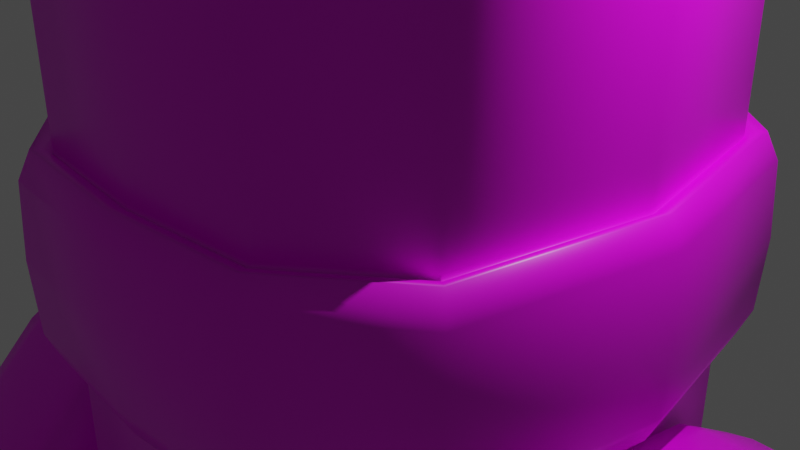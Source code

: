 # Source: Canon.blend  (saved by Blender 3.2.14; exported with 4.5.12 LTS)
import bpy
from mathutils import Matrix  # noqa: F401  (used for matrix-valued properties, if any)

bpy.ops.wm.read_factory_settings(use_empty=True)
scene = bpy.context.scene
scene.name = 'Scene'

# ---- collections
col_collection = bpy.data.collections.new('Collection'); scene.collection.children.link(col_collection)

# ---- images (referenced by path relative to the original .blend; pixels are not part of the script)
import os
ASSET_DIR = os.environ.get("B2B_ASSET_DIR", "")  # directory of the original .blend (textures are referenced by path, not embedded)
HERE = os.path.dirname(os.path.abspath(__file__))  # packed textures are extracted next to this script under _unpacked/

def load_image(name, relpath, width, height, colorspace="sRGB"):
    """Load a texture the original file referenced (path relative to the .blend, or extracted next to this script)."""
    p = next((c for c in (os.path.join(HERE, relpath), os.path.join(ASSET_DIR, relpath)) if relpath and os.path.exists(c)), "")
    if p:
        img = bpy.data.images.load(p, check_existing=True)
        img.name = name
    else:  # same state as the original file: an image datablock whose file is absent (Cycles renders it pink)
        img = bpy.data.images.new(name, width, height)
        img.source = "FILE"
        img.filepath = "//" + (relpath or name)
    img.colorspace_settings.name = colorspace
    return img
img_canon = load_image('Canon', 'Canon.png', 1024, 1024, 'sRGB')

# ---- materials (node trees are filled in below, after node groups)
mat_canon = bpy.data.materials.new('Canon')
mat_canon.alpha_threshold = 0.0
mat_canon.use_transparent_shadow = False
mat_canon.line_color = (0.0, 0.0, 0.0, 1.0)

# ---- material node trees
mat_canon.use_nodes = True; mat_canon.node_tree.nodes.clear()
_N = mat_canon.node_tree.nodes; _L = mat_canon.node_tree.links
n0 = _N.new('ShaderNodeOutputMaterial'); n0.name = 'Material Output'; n0.location = (300, 300)
n1 = _N.new('ShaderNodeBsdfPrincipled'); n1.name = 'Principled BSDF'; n1.location = (10, 300)
n1.distribution = 'GGX'
n1.subsurface_method = 'RANDOM_WALK_SKIN'
n1.inputs[2].default_value = 0.4
n1.inputs[3].default_value = 1.45
n1.inputs[27].default_value = (0.0, 0.0, 0.0, 1.0)
n1.inputs[28].default_value = 1.0
n2 = _N.new('ShaderNodeTexImage'); n2.name = 'Image Texture'; n2.location = (-282, 220)
n2.image = img_canon
_L.new(n1.outputs[0], n0.inputs[0])
_L.new(n2.outputs[0], n1.inputs[0])
n0.is_active_output = True

# ---- world
world_world = bpy.data.worlds.new('World'); scene.world = world_world
world_world.use_nodes = True; world_world.node_tree.nodes.clear()
_N = world_world.node_tree.nodes; _L = world_world.node_tree.links
n0 = _N.new('ShaderNodeOutputWorld'); n0.name = 'World Output'; n0.location = (300, 300)
n1 = _N.new('ShaderNodeBackground'); n1.name = 'Background'; n1.location = (10, 300)
n1.inputs[0].default_value = (0.05088, 0.05088, 0.05088, 1.0)
_L.new(n1.outputs[0], n0.inputs[0])
n0.is_active_output = True
world_world.color = (0.05088, 0.05088, 0.05088)
world_world.use_sun_shadow = False
world_world.sun_shadow_jitter_overblur = 0.0

# ---- cameras
cam_camera = bpy.data.cameras.new('Camera')
cam_camera.clip_end = 100.0
cam_camera.ortho_scale = 7.314

# ---- lights
light_light = bpy.data.lights.new('Light', 'POINT')
light_light.transmission_factor = 0.0
light_light.energy = 1000.0
light_light.shadow_soft_size = 0.1
light_light.shadow_maximum_resolution = 0.006
light_light.use_absolute_resolution = True

# ---- meshes
me_cube = bpy.data.meshes.new('Cube')
me_cube.from_pydata([(3.725e-09, -1.0, 0.7446), (-7.451e-09, 1.0, 0.7446), (-0.8528, 0.6667, 0.7446), (-0.8528, -0.6667, 0.7446), (-0.8528, 0.6667, 0.9688), (-0.7675, 0.5, -0.9474), (-0.8528, -0.6667, 0.9688), (-0.7675, -0.5, -0.9474), (-3.26e-09, 0.6667, -0.965), (0.0, -1.0, 0.9688), (-2.328e-09, -0.6667, -0.965), (-7.451e-09, 1.0, 0.9688), (-0.8528, 0.6667, -0.7252), (-0.8528, -0.6667, -0.7252), (-3.725e-09, 1.0, -0.7252), (3.725e-09, -1.0, -0.7252), (-0.8528, 0.6667, 0.3151), (-0.8528, 0.6667, -0.2918), (-0.8528, -0.6667, -0.2918), (-0.8528, -0.6667, 0.3151), (-7.451e-09, 1.0, 0.3151), (-7.451e-09, 1.0, -0.2918), (3.725e-09, -1.0, 0.3151), (3.725e-09, -1.0, -0.2918), (-0.8528, 0.6667, 0.2155), (-0.8528, 0.6667, -0.1922), (-0.8528, -0.6667, -0.1922), (-0.8528, -0.6667, 0.2155), (0.0, 1.0, 0.2155), (0.0, 1.0, -0.1922), (3.725e-09, -1.0, 0.2155), (3.725e-09, -1.0, -0.1922), (-0.8704, 0.6804, 0.2238), (-0.8704, 0.6804, -0.2004), (-0.8704, -0.6804, -0.2004), (-0.8704, -0.6804, 0.2238), (-1.397e-09, 1.021, 0.2238), (4.191e-09, 1.021, -0.2004), (9.313e-10, -1.021, 0.2238), (8.848e-09, -1.021, -0.2004), (-0.9409, 0.7351, 0.1723), (-0.9409, 0.7351, -0.149), (-0.9409, -0.7351, -0.149), (-0.9409, -0.7351, 0.1723), (7.451e-09, 1.103, 0.1723), (0.0, 1.103, -0.149), (3.725e-09, -1.103, 0.1723), (0.0, -1.103, -0.149), (3.725e-09, -0.9687, 1.0), (-0.8272, -0.6458, 1.0), (-0.8272, 0.6458, 1.0), (0.0, 0.9687, 1.0), (-3.492e-09, -0.6714, 0.7166), (-0.6207, -0.4476, 0.7166), (-0.6207, 0.4476, 0.7166), (-1.863e-09, 0.6714, 0.7166), (-1.397e-09, -0.3316, -0.4171), (-0.5444, -0.2598, -0.2754), (-0.5444, 0.2598, -0.2754), (-9.313e-10, 0.3316, -0.4171), (-0.7093, -0.5495, 1.0), (-0.7093, 0.5495, 1.0), (0.0, 0.8242, 1.0), (3.725e-09, -0.8242, 1.0), (0.8528, 0.6667, 0.7446), (0.8528, -0.6667, 0.7446), (0.8528, 0.6667, 0.9688), (0.7675, 0.5, -0.9474), (0.8528, -0.6667, 0.9688), (0.7675, -0.5, -0.9474), (0.8528, 0.6667, -0.7252), (0.8528, -0.6667, -0.7252), (0.8528, 0.6667, 0.3151), (0.8528, 0.6667, -0.2918), (0.8528, -0.6667, -0.2918), (0.8528, -0.6667, 0.3151), (0.8528, 0.6667, 0.2155), (0.8528, 0.6667, -0.1922), (0.8528, -0.6667, -0.1922), (0.8527, -0.6667, 0.2155), (0.8704, 0.6804, 0.2238), (0.8704, 0.6804, -0.2004), (0.8704, -0.6804, -0.2004), (0.8704, -0.6804, 0.2238), (0.9409, 0.7351, 0.1723), (0.9409, 0.7351, -0.149), (0.9409, -0.7351, -0.149), (0.9409, -0.7351, 0.1723), (0.8272, -0.6458, 1.0), (0.8272, 0.6458, 1.0), (0.6207, -0.4476, 0.7166), (0.6207, 0.4476, 0.7166), (0.5444, -0.2598, -0.2754), (0.5444, 0.2598, -0.2754), (0.7093, -0.5495, 1.0), (0.7093, 0.5495, 1.0), (-0.8235, -1.211e-08, -0.959), (-0.4793, 0.6381, -0.962), (-0.8528, 0.6667, -0.4953), (-0.8528, -0.6667, 0.8941), (2.794e-09, 1.0, 0.8941), (-0.8381, 0.6381, -0.8801), (-0.4903, -0.9583, 0.9688), (-0.4903, -0.9583, 0.7446), (-0.8528, -0.6667, 0.5182), (-0.9807, 0.0, 0.9688), (-0.9807, 0.0, 0.7446), (-0.4903, 0.9583, 0.7446), (3.725e-09, -1.0, 0.8941), (-0.8528, 0.6667, 0.8941), (-0.4793, -0.6381, -0.962), (-0.4903, 0.9583, 0.9688), (-3.725e-09, 0.9583, -0.8824), (-9.313e-10, 0.0, -0.9912), (3.725e-09, -0.9583, -0.8824), (9.313e-10, -0.9961, 0.9961), (-0.8381, -0.6381, -0.8801), (2.794e-09, 1.0, -0.4953), (3.725e-09, -1.0, -0.4953), (-0.4903, -0.9583, -0.7252), (-0.4903, 0.9583, -0.7252), (-0.9807, 0.0, -0.7252), (-0.8528, 0.6667, 0.5182), (-0.8528, 0.6667, -0.2046), (-0.8528, -0.6667, -0.4953), (-0.8528, -0.6667, -0.2046), (2.794e-09, 1.0, 0.5182), (-0.9056, 0.7077, -0.2064), (3.725e-09, -1.0, 0.5182), (-0.9056, -0.7077, -0.2064), (-0.4903, -0.9583, -0.2918), (-0.4903, -0.9583, 0.3151), (-0.4903, 0.9583, -0.2918), (-0.4903, 0.9583, 0.3151), (-0.9807, 0.0, -0.2918), (-0.9807, 0.0, 0.3151), (-0.855, -0.6684, 0.2166), (-0.855, 0.6684, 0.2166), (-0.9541, 0.7453, 0.01168), (-0.855, -0.6684, -0.1932), (-0.4903, -0.9583, -0.1922), (-0.4903, -0.9583, 0.2155), (-0.4903, 0.9583, -0.1922), (-0.4903, 0.9583, 0.2155), (-0.9807, 0.0, -0.1922), (-0.9807, 0.0, 0.2155), (0.0, 1.0, -0.2046), (9.313e-10, -1.0, -0.2046), (-0.8528, 0.6667, 0.228), (-0.8528, -0.6667, 0.228), (0.0, 1.0, 0.228), (9.313e-10, -1.0, 0.228), (-0.9056, 0.7077, 0.2297), (-0.4757, -0.9284, 1.0), (-0.5005, -0.978, -0.2004), (-0.5005, -0.978, 0.2238), (-0.5005, 0.978, -0.2004), (-0.5005, 0.978, 0.2238), (-1.001, 0.0, -0.2004), (-1.001, 0.0, 0.2238), (-9.313e-10, 1.003, 0.2166), (-4.657e-10, -1.003, 0.2166), (-0.855, 0.6684, -0.1932), (3.26e-09, 1.003, -0.1932), (-9.313e-10, -1.003, -0.1932), (-0.9541, -0.7453, 0.01168), (2.794e-09, 1.118, 0.01168), (3.725e-09, -1.118, 0.01168), (-0.541, -1.057, -0.149), (-0.541, -1.057, 0.1723), (-0.541, 1.057, -0.149), (-0.541, 1.057, 0.1723), (-1.082, 8.382e-09, -0.149), (-1.082, 5.588e-09, 0.1723), (3.725e-09, 1.062, -0.2064), (3.725e-09, -1.062, -0.2064), (-0.9056, -0.7077, 0.2297), (3.725e-09, 1.062, 0.2297), (3.725e-09, -1.062, 0.2297), (-0.9513, 0.0, 1.0), (-0.4757, 0.9284, 1.0), (-0.6554, -0.5018, 0.9646), (-0.8496, -0.6641, 0.9961), (-0.8496, 0.6641, 0.9961), (0.0, 0.9961, 0.9961), (-0.3569, -0.6434, 0.7166), (-0.7138, 3.725e-09, 0.7166), (-0.3569, 0.6434, 0.7166), (-0.6554, 0.5018, 0.9646), (0.0, 0.9037, 1.0), (0.0, -0.7527, 0.9646), (-0.34, -0.3196, -0.3928), (-0.5842, 9.313e-10, -0.3685), (-0.34, 0.3196, -0.3928), (0.0, -1.397e-09, -0.6296), (-0.5965, 0.3672, 0.1681), (0.0, 0.5481, 0.1498), (0.0, -0.5481, 0.1498), (-0.5965, -0.3672, 0.1681), (-0.7742, -0.6025, 1.0), (-0.7742, 0.6025, 1.0), (0.0, 0.7527, 0.9646), (9.313e-10, -0.9037, 1.0), (-0.4079, -0.7899, 1.0), (-0.8157, -9.313e-10, 1.0), (-0.4079, 0.7899, 1.0), (0.8235, 9.313e-10, -0.959), (0.4793, 0.6381, -0.962), (0.8528, 0.6667, -0.4953), (0.8528, -0.6667, 0.8941), (0.8381, 0.6381, -0.8801), (0.4903, -0.9583, 0.9688), (0.4903, -0.9583, 0.7446), (0.8528, -0.6667, 0.5182), (0.9807, 0.0, 0.9688), (0.9807, 0.0, 0.7446), (0.4903, 0.9583, 0.7446), (0.8528, 0.6667, 0.8941), (0.4793, -0.6381, -0.962), (0.4903, 0.9583, 0.9688), (0.8381, -0.6381, -0.8801), (0.4903, -0.9583, -0.7252), (0.4903, 0.9583, -0.7252), (0.9807, 0.0, -0.7252), (0.8528, 0.6667, 0.5182), (0.8528, 0.6667, -0.2046), (0.8528, -0.6667, -0.4953), (0.8528, -0.6667, -0.2046), (0.9056, 0.7077, -0.2064), (0.9056, -0.7077, -0.2064), (0.4903, -0.9583, -0.2918), (0.4903, -0.9583, 0.3151), (0.4903, 0.9583, -0.2918), (0.4903, 0.9583, 0.3151), (0.9807, 0.0, -0.2918), (0.9807, 0.0, 0.3151), (0.855, -0.6684, 0.2166), (0.855, 0.6684, 0.2166), (0.9541, 0.7453, 0.01168), (0.855, -0.6684, -0.1932), (0.4903, -0.9583, -0.1922), (0.4903, -0.9583, 0.2155), (0.4903, 0.9583, -0.1922), (0.4903, 0.9583, 0.2155), (0.9807, 0.0, -0.1922), (0.9807, 0.0, 0.2155), (0.8528, 0.6667, 0.228), (0.8528, -0.6667, 0.228), (0.9056, 0.7077, 0.2297), (0.4757, -0.9284, 1.0), (0.5005, -0.978, -0.2004), (0.5005, -0.978, 0.2238), (0.5005, 0.978, -0.2004), (0.5005, 0.978, 0.2238), (1.001, 3.725e-09, -0.2004), (1.001, 5.588e-09, 0.2238), (0.855, 0.6684, -0.1932), (0.9541, -0.7453, 0.01168), (0.541, -1.057, -0.149), (0.541, -1.057, 0.1723), (0.541, 1.057, -0.149), (0.541, 1.057, 0.1723), (1.082, 3.725e-09, -0.149), (1.082, -1.211e-08, 0.1723), (0.9056, -0.7077, 0.2297), (0.9513, -3.725e-09, 1.0), (0.4757, 0.9284, 1.0), (0.6554, -0.5018, 0.9646), (0.8496, -0.6641, 0.9961), (0.8496, 0.6641, 0.9961), (0.3569, -0.6434, 0.7166), (0.7138, 3.26e-09, 0.7166), (0.3569, 0.6434, 0.7166), (0.6554, 0.5018, 0.9646), (0.34, -0.3196, -0.3928), (0.5842, -2.328e-09, -0.3685), (0.34, 0.3196, -0.3928), (0.5965, 0.3672, 0.1681), (0.5965, -0.3672, 0.1681), (0.7742, -0.6025, 1.0), (0.7742, 0.6025, 1.0), (0.4079, -0.7899, 1.0), (0.8157, -1.49e-08, 1.0), (0.4079, 0.7899, 1.0), (-0.4885, -0.9546, 0.9961), (-0.4903, -0.9583, 0.8941), (-0.9807, 0.0, 0.8941), (-0.9807, 0.0, 0.5182), (-0.4876, -0.9182, -0.8818), (-0.4876, 0.9182, -0.8818), (-0.4903, 0.9583, 0.8941), (-0.4848, 7.451e-09, -0.9872), (-0.4903, 0.9583, 0.5182), (-0.4903, -0.9583, 0.5182), (-0.9609, 7.451e-09, -0.8813), (-0.4903, -0.9583, -0.4953), (-0.4903, -0.9583, -0.2046), (-0.4903, 0.9583, -0.4953), (-0.4903, 0.9583, -0.2046), (-0.9807, 0.0, -0.4953), (-0.9807, 0.0, -0.2046), (-0.4916, -0.9608, 0.2166), (-0.4916, 0.9608, 0.2166), (-0.9832, 0.0, 0.2166), (-0.9807, 0.0, 0.228), (-0.4903, 0.9583, 0.228), (-0.4903, -0.9583, 0.228), (-0.5207, -1.017, -0.2064), (-0.5207, 1.017, -0.2064), (-1.041, -1.956e-08, -0.2064), (-0.9832, 0.0, -0.1932), (-0.4916, 0.9608, -0.1932), (-0.4916, -0.9608, -0.1932), (-0.5486, -1.071, 0.01168), (-0.5486, 1.071, 0.01168), (-1.097, 0.0, 0.01168), (-1.041, 0.0, 0.2297), (-0.5207, 1.017, 0.2297), (-0.5207, -1.017, 0.2297), (-0.3769, 0.7213, 0.9646), (-0.4885, 0.9546, 0.9961), (-0.977, 0.0, 0.9961), (-0.347, 0.5258, 0.1544), (-0.7538, 9.313e-10, 0.9646), (-0.3769, -0.7213, 0.9646), (-0.3439, -5.588e-09, -0.5968), (-0.347, -0.5258, 0.1544), (-0.6839, 4.657e-10, 0.1589), (-0.4452, -0.8661, 1.0), (-0.8903, 0.0, 1.0), (-0.4452, 0.8661, 1.0), (0.4885, -0.9546, 0.9961), (0.4903, -0.9583, 0.8941), (0.9807, 0.0, 0.8941), (0.9807, 0.0, 0.5182), (0.4876, -0.9182, -0.8818), (0.4876, 0.9182, -0.8818), (0.4903, 0.9583, 0.8941), (0.4848, 7.451e-09, -0.9872), (0.4903, 0.9583, 0.5182), (0.4903, -0.9583, 0.5182), (0.9609, -1.118e-08, -0.8813), (0.4903, -0.9583, -0.4953), (0.4903, -0.9583, -0.2046), (0.4903, 0.9583, -0.4953), (0.4903, 0.9583, -0.2046), (0.9807, 0.0, -0.4953), (0.9807, 0.0, -0.2046), (0.4916, -0.9608, 0.2166), (0.4916, 0.9608, 0.2166), (0.9832, 1.863e-09, 0.2166), (0.9807, 0.0, 0.228), (0.4903, 0.9583, 0.228), (0.4903, -0.9583, 0.228), (0.5207, -1.017, -0.2064), (0.5207, 1.017, -0.2064), (1.041, 1.49e-08, -0.2064), (0.9832, 2.794e-09, -0.1932), (0.4916, 0.9608, -0.1932), (0.4916, -0.9608, -0.1932), (0.5486, -1.071, 0.01168), (0.5486, 1.071, 0.01168), (1.097, -6.519e-09, 0.01168), (1.041, -5.588e-09, 0.2297), (0.5207, 1.017, 0.2297), (0.5207, -1.017, 0.2297), (0.3769, 0.7213, 0.9646), (0.4885, 0.9546, 0.9961), (0.977, 1.863e-09, 0.9961), (0.347, 0.5258, 0.1544), (0.7538, 5.122e-09, 0.9646), (0.3769, -0.7213, 0.9646), (0.3439, 9.313e-10, -0.5968), (0.347, -0.5258, 0.1544), (0.6839, -2.794e-09, 0.1589), (0.4452, -0.8661, 1.0), (0.8903, -5.588e-09, 1.0), (0.4452, 0.8661, 1.0)], [], [(6, 102, 284, 182), (102, 9, 115, 284), (284, 115, 48, 153), (182, 284, 153, 49), (0, 108, 285, 103), (108, 9, 102, 285), (285, 102, 6, 99), (103, 285, 99, 3), (3, 99, 286, 106), (99, 6, 105, 286), (286, 105, 4, 109), (106, 286, 109, 2), (19, 104, 287, 135), (104, 3, 106, 287), (287, 106, 2, 122), (135, 287, 122, 16), (10, 114, 288, 110), (114, 15, 119, 288), (288, 119, 13, 116), (110, 288, 116, 7), (5, 101, 289, 97), (101, 12, 120, 289), (289, 120, 14, 112), (97, 289, 112, 8), (2, 109, 290, 107), (109, 4, 111, 290), (290, 111, 11, 100), (107, 290, 100, 1), (5, 97, 291, 96), (97, 8, 113, 291), (291, 113, 10, 110), (96, 291, 110, 7), (16, 122, 292, 133), (122, 2, 107, 292), (292, 107, 1, 126), (133, 292, 126, 20), (22, 128, 293, 131), (128, 0, 103, 293), (293, 103, 3, 104), (131, 293, 104, 19), (7, 116, 294, 96), (116, 13, 121, 294), (294, 121, 12, 101), (96, 294, 101, 5), (15, 118, 295, 119), (118, 23, 130, 295), (295, 130, 18, 124), (119, 295, 124, 13), (18, 130, 296, 125), (130, 23, 147, 296), (296, 147, 31, 140), (125, 296, 140, 26), (12, 98, 297, 120), (98, 17, 132, 297), (297, 132, 21, 117), (120, 297, 117, 14), (21, 132, 298, 146), (132, 17, 123, 298), (298, 123, 25, 142), (146, 298, 142, 29), (13, 124, 299, 121), (124, 18, 134, 299), (299, 134, 17, 98), (121, 299, 98, 12), (17, 134, 300, 123), (134, 18, 125, 300), (300, 125, 26, 144), (123, 300, 144, 25), (30, 141, 301, 161), (141, 27, 136, 301), (301, 136, 35, 155), (161, 301, 155, 38), (24, 143, 302, 137), (143, 28, 160, 302), (302, 160, 36, 157), (137, 302, 157, 32), (27, 145, 303, 136), (145, 24, 137, 303), (303, 137, 32, 159), (136, 303, 159, 35), (19, 135, 304, 149), (135, 16, 148, 304), (304, 148, 24, 145), (149, 304, 145, 27), (16, 133, 305, 148), (133, 20, 150, 305), (305, 150, 28, 143), (148, 305, 143, 24), (22, 131, 306, 151), (131, 19, 149, 306), (306, 149, 27, 141), (151, 306, 141, 30), (34, 154, 307, 129), (154, 39, 175, 307), (307, 175, 47, 168), (129, 307, 168, 42), (37, 156, 308, 174), (156, 33, 127, 308), (308, 127, 41, 170), (174, 308, 170, 45), (33, 158, 309, 127), (158, 34, 129, 309), (309, 129, 42, 172), (127, 309, 172, 41), (25, 144, 310, 162), (144, 26, 139, 310), (310, 139, 34, 158), (162, 310, 158, 33), (29, 142, 311, 163), (142, 25, 162, 311), (311, 162, 33, 156), (163, 311, 156, 37), (26, 140, 312, 139), (140, 31, 164, 312), (312, 164, 39, 154), (139, 312, 154, 34), (47, 167, 313, 168), (167, 46, 169, 313), (313, 169, 43, 165), (168, 313, 165, 42), (41, 138, 314, 170), (138, 40, 171, 314), (314, 171, 44, 166), (170, 314, 166, 45), (42, 165, 315, 172), (165, 43, 173, 315), (315, 173, 40, 138), (172, 315, 138, 41), (35, 159, 316, 176), (159, 32, 152, 316), (316, 152, 40, 173), (176, 316, 173, 43), (32, 157, 317, 152), (157, 36, 177, 317), (317, 177, 44, 171), (152, 317, 171, 40), (38, 155, 318, 178), (155, 35, 176, 318), (318, 176, 43, 169), (178, 318, 169, 46), (62, 205, 319, 201), (205, 61, 188, 319), (319, 188, 54, 187), (201, 319, 187, 55), (11, 111, 320, 184), (111, 4, 183, 320), (320, 183, 50, 180), (184, 320, 180, 51), (4, 105, 321, 183), (105, 6, 182, 321), (321, 182, 49, 179), (183, 321, 179, 50), (55, 187, 322, 196), (187, 54, 195, 322), (322, 195, 58, 193), (196, 322, 193, 59), (61, 204, 323, 188), (204, 60, 181, 323), (323, 181, 53, 186), (188, 323, 186, 54), (60, 203, 324, 181), (203, 63, 190, 324), (324, 190, 52, 185), (181, 324, 185, 53), (59, 193, 325, 194), (193, 58, 192, 325), (325, 192, 57, 191), (194, 325, 191, 56), (53, 185, 326, 198), (185, 52, 197, 326), (326, 197, 56, 191), (198, 326, 191, 57), (54, 186, 327, 195), (186, 53, 198, 327), (327, 198, 57, 192), (195, 327, 192, 58), (49, 153, 328, 199), (153, 48, 202, 328), (328, 202, 63, 203), (199, 328, 203, 60), (50, 179, 329, 200), (179, 49, 199, 329), (329, 199, 60, 204), (200, 329, 204, 61), (51, 180, 330, 189), (180, 50, 200, 330), (330, 200, 61, 205), (189, 330, 205, 62), (68, 268, 331, 211), (268, 88, 249, 331), (331, 249, 48, 115), (211, 331, 115, 9), (0, 212, 332, 108), (212, 65, 209, 332), (332, 209, 68, 211), (108, 332, 211, 9), (65, 215, 333, 209), (215, 64, 217, 333), (333, 217, 66, 214), (209, 333, 214, 68), (75, 235, 334, 213), (235, 72, 224, 334), (334, 224, 64, 215), (213, 334, 215, 65), (10, 218, 335, 114), (218, 69, 220, 335), (335, 220, 71, 221), (114, 335, 221, 15), (67, 207, 336, 210), (207, 8, 112, 336), (336, 112, 14, 222), (210, 336, 222, 70), (64, 216, 337, 217), (216, 1, 100, 337), (337, 100, 11, 219), (217, 337, 219, 66), (67, 206, 338, 207), (206, 69, 218, 338), (338, 218, 10, 113), (207, 338, 113, 8), (72, 233, 339, 224), (233, 20, 126, 339), (339, 126, 1, 216), (224, 339, 216, 64), (22, 231, 340, 128), (231, 75, 213, 340), (340, 213, 65, 212), (128, 340, 212, 0), (69, 206, 341, 220), (206, 67, 210, 341), (341, 210, 70, 223), (220, 341, 223, 71), (15, 221, 342, 118), (221, 71, 226, 342), (342, 226, 74, 230), (118, 342, 230, 23), (74, 227, 343, 230), (227, 78, 240, 343), (343, 240, 31, 147), (230, 343, 147, 23), (70, 222, 344, 208), (222, 14, 117, 344), (344, 117, 21, 232), (208, 344, 232, 73), (21, 146, 345, 232), (146, 29, 242, 345), (345, 242, 77, 225), (232, 345, 225, 73), (71, 223, 346, 226), (223, 70, 208, 346), (346, 208, 73, 234), (226, 346, 234, 74), (73, 225, 347, 234), (225, 77, 244, 347), (347, 244, 78, 227), (234, 347, 227, 74), (30, 161, 348, 241), (161, 38, 251, 348), (348, 251, 83, 236), (241, 348, 236, 79), (76, 237, 349, 243), (237, 80, 253, 349), (349, 253, 36, 160), (243, 349, 160, 28), (79, 236, 350, 245), (236, 83, 255, 350), (350, 255, 80, 237), (245, 350, 237, 76), (75, 247, 351, 235), (247, 79, 245, 351), (351, 245, 76, 246), (235, 351, 246, 72), (72, 246, 352, 233), (246, 76, 243, 352), (352, 243, 28, 150), (233, 352, 150, 20), (22, 151, 353, 231), (151, 30, 241, 353), (353, 241, 79, 247), (231, 353, 247, 75), (82, 229, 354, 250), (229, 86, 258, 354), (354, 258, 47, 175), (250, 354, 175, 39), (37, 174, 355, 252), (174, 45, 260, 355), (355, 260, 85, 228), (252, 355, 228, 81), (81, 228, 356, 254), (228, 85, 262, 356), (356, 262, 86, 229), (254, 356, 229, 82), (77, 256, 357, 244), (256, 81, 254, 357), (357, 254, 82, 239), (244, 357, 239, 78), (29, 163, 358, 242), (163, 37, 252, 358), (358, 252, 81, 256), (242, 358, 256, 77), (78, 239, 359, 240), (239, 82, 250, 359), (359, 250, 39, 164), (240, 359, 164, 31), (47, 258, 360, 167), (258, 86, 257, 360), (360, 257, 87, 259), (167, 360, 259, 46), (85, 260, 361, 238), (260, 45, 166, 361), (361, 166, 44, 261), (238, 361, 261, 84), (86, 262, 362, 257), (262, 85, 238, 362), (362, 238, 84, 263), (257, 362, 263, 87), (83, 264, 363, 255), (264, 87, 263, 363), (363, 263, 84, 248), (255, 363, 248, 80), (80, 248, 364, 253), (248, 84, 261, 364), (364, 261, 44, 177), (253, 364, 177, 36), (38, 178, 365, 251), (178, 46, 259, 365), (365, 259, 87, 264), (251, 365, 264, 83), (62, 201, 366, 283), (201, 55, 272, 366), (366, 272, 91, 273), (283, 366, 273, 95), (11, 184, 367, 219), (184, 51, 266, 367), (367, 266, 89, 269), (219, 367, 269, 66), (66, 269, 368, 214), (269, 89, 265, 368), (368, 265, 88, 268), (214, 368, 268, 68), (55, 196, 369, 272), (196, 59, 276, 369), (369, 276, 93, 277), (272, 369, 277, 91), (95, 273, 370, 282), (273, 91, 271, 370), (370, 271, 90, 267), (282, 370, 267, 94), (94, 267, 371, 281), (267, 90, 270, 371), (371, 270, 52, 190), (281, 371, 190, 63), (59, 194, 372, 276), (194, 56, 274, 372), (372, 274, 92, 275), (276, 372, 275, 93), (90, 278, 373, 270), (278, 92, 274, 373), (373, 274, 56, 197), (270, 373, 197, 52), (91, 277, 374, 271), (277, 93, 275, 374), (374, 275, 92, 278), (271, 374, 278, 90), (88, 279, 375, 249), (279, 94, 281, 375), (375, 281, 63, 202), (249, 375, 202, 48), (89, 280, 376, 265), (280, 95, 282, 376), (376, 282, 94, 279), (265, 376, 279, 88), (51, 189, 377, 266), (189, 62, 283, 377), (377, 283, 95, 280), (266, 377, 280, 89)])
me_cube.polygons.foreach_set('use_smooth', [True] * 376)
_uv = me_cube.uv_layers.new(name='UVMap')
_uv.uv.foreach_set('vector', [0.7896, 0.1487, 0.7829, 0.1266, 0.7844, 0.1262, 0.7899, 0.1486, 0.7829, 0.1266, 0.7776, 0.1055, 0.7791, 0.1051, 0.7844, 0.1262, 0.7844, 0.1262, 0.7791, 0.1051, 0.7806, 0.1046, 0.7858, 0.1252, 0.7899, 0.1486, 0.7844, 0.1262, 0.7858, 0.1252, 0.7903, 0.1485, 0.7683, 0.1071, 0.7744, 0.1061, 0.7796, 0.1274, 0.7731, 0.1288, 0.7744, 0.1061, 0.7776, 0.1055, 0.7829, 0.1266, 0.7796, 0.1274, 0.7796, 0.1274, 0.7829, 0.1266, 0.7896, 0.1487, 0.7854, 0.1497, 0.7731, 0.1288, 0.7796, 0.1274, 0.7854, 0.1497, 0.7812, 0.1507, 0.8496, 0.01351, 0.8523, 0.01484, 0.839, 0.04044, 0.8345, 0.0391, 0.8523, 0.01484, 0.8549, 0.01617, 0.8414, 0.04117, 0.839, 0.04044, 0.839, 0.04044, 0.8414, 0.04117, 0.8331, 0.06458, 0.8305, 0.0643, 0.8345, 0.0391, 0.839, 0.04044, 0.8305, 0.0643, 0.8256, 0.06366, 0.8298, 0.005888, 0.8397, 0.009698, 0.827, 0.0369, 0.82, 0.03484, 0.8397, 0.009698, 0.8496, 0.01351, 0.8345, 0.0391, 0.827, 0.0369, 0.827, 0.0369, 0.8345, 0.0391, 0.8256, 0.06366, 0.818, 0.06256, 0.82, 0.03484, 0.827, 0.0369, 0.818, 0.06256, 0.811, 0.06149, 0.9781, 0.06827, 0.9734, 0.06789, 0.9738, 0.04602, 0.9785, 0.04616, 0.9734, 0.06789, 0.9667, 0.06779, 0.9671, 0.04589, 0.9738, 0.04602, 0.9738, 0.04602, 0.9671, 0.04589, 0.9699, 0.02388, 0.9744, 0.02396, 0.9785, 0.04616, 0.9738, 0.04602, 0.9744, 0.02396, 0.979, 0.02405, 0.9759, 0.2613, 0.9717, 0.2647, 0.9721, 0.2403, 0.9765, 0.24, 0.9717, 0.2647, 0.9658, 0.2652, 0.9657, 0.2405, 0.9721, 0.2403, 0.9721, 0.2403, 0.9657, 0.2405, 0.9657, 0.2184, 0.9723, 0.2184, 0.9765, 0.24, 0.9721, 0.2403, 0.9723, 0.2184, 0.9771, 0.2186, 0.8256, 0.06366, 0.8305, 0.0643, 0.8296, 0.08529, 0.824, 0.08553, 0.8305, 0.0643, 0.8331, 0.06458, 0.8324, 0.0851, 0.8296, 0.08529, 0.8296, 0.08529, 0.8324, 0.0851, 0.8365, 0.1048, 0.8334, 0.1053, 0.824, 0.08553, 0.8296, 0.08529, 0.8334, 0.1053, 0.8271, 0.1063, 0.7738, 0.1662, 0.7936, 0.1663, 0.7932, 0.205, 0.7734, 0.2049, 0.7936, 0.1663, 0.8133, 0.1665, 0.813, 0.2052, 0.7932, 0.205, 0.7932, 0.205, 0.813, 0.2052, 0.8127, 0.2439, 0.7929, 0.2437, 0.7734, 0.2049, 0.7932, 0.205, 0.7929, 0.2437, 0.7731, 0.2436, 0.811, 0.06149, 0.818, 0.06256, 0.8154, 0.08574, 0.8075, 0.08588, 0.818, 0.06256, 0.8256, 0.06366, 0.824, 0.08553, 0.8154, 0.08574, 0.8154, 0.08574, 0.824, 0.08553, 0.8271, 0.1063, 0.8173, 0.1077, 0.8075, 0.08588, 0.8154, 0.08574, 0.8173, 0.1077, 0.8084, 0.109, 0.7502, 0.1098, 0.7588, 0.1086, 0.7626, 0.1308, 0.753, 0.1327, 0.7588, 0.1086, 0.7683, 0.1071, 0.7731, 0.1288, 0.7626, 0.1308, 0.7626, 0.1308, 0.7731, 0.1288, 0.7812, 0.1507, 0.7669, 0.1536, 0.753, 0.1327, 0.7626, 0.1308, 0.7669, 0.1536, 0.7527, 0.1565, 0.9742, 0.3263, 0.9708, 0.3262, 0.9712, 0.2941, 0.9751, 0.2938, 0.9708, 0.3262, 0.9674, 0.3261, 0.9658, 0.2943, 0.9712, 0.2941, 0.9712, 0.2941, 0.9658, 0.2943, 0.9658, 0.2652, 0.9717, 0.2647, 0.9751, 0.2938, 0.9712, 0.2941, 0.9717, 0.2647, 0.9759, 0.2613, 0.9667, 0.06779, 0.9572, 0.06774, 0.957, 0.04571, 0.9671, 0.04589, 0.9572, 0.06774, 0.9487, 0.06771, 0.9479, 0.04555, 0.957, 0.04571, 0.957, 0.04571, 0.9479, 0.04555, 0.944, 0.02344, 0.9569, 0.02366, 0.9671, 0.04589, 0.957, 0.04571, 0.9569, 0.02366, 0.9699, 0.02388, 0.944, 0.02344, 0.9479, 0.04555, 0.9442, 0.0455, 0.9436, 0.02344, 0.9479, 0.04555, 0.9487, 0.06771, 0.9448, 0.06771, 0.9442, 0.0455, 0.9442, 0.0455, 0.9448, 0.06771, 0.9439, 0.06773, 0.9433, 0.0455, 0.9436, 0.02344, 0.9442, 0.0455, 0.9433, 0.0455, 0.9432, 0.02345, 0.9658, 0.2652, 0.9573, 0.2656, 0.9568, 0.2408, 0.9657, 0.2405, 0.9573, 0.2656, 0.9497, 0.266, 0.9487, 0.2411, 0.9568, 0.2408, 0.9568, 0.2408, 0.9487, 0.2411, 0.9478, 0.2185, 0.9562, 0.2185, 0.9657, 0.2405, 0.9568, 0.2408, 0.9562, 0.2185, 0.9657, 0.2184, 0.9478, 0.2185, 0.9487, 0.2411, 0.945, 0.2412, 0.944, 0.2186, 0.9487, 0.2411, 0.9497, 0.266, 0.9462, 0.2662, 0.945, 0.2412, 0.945, 0.2412, 0.9462, 0.2662, 0.9453, 0.2662, 0.9441, 0.2413, 0.944, 0.2186, 0.945, 0.2412, 0.9441, 0.2413, 0.9431, 0.2186, 0.9674, 0.3261, 0.9578, 0.3256, 0.9577, 0.2944, 0.9658, 0.2943, 0.9578, 0.3256, 0.9483, 0.3252, 0.9503, 0.2946, 0.9577, 0.2944, 0.9577, 0.2944, 0.9503, 0.2946, 0.9497, 0.266, 0.9573, 0.2656, 0.9658, 0.2943, 0.9577, 0.2944, 0.9573, 0.2656, 0.9658, 0.2652, 0.9497, 0.266, 0.9503, 0.2946, 0.9472, 0.2946, 0.9462, 0.2662, 0.9503, 0.2946, 0.9483, 0.3252, 0.9478, 0.3252, 0.9472, 0.2946, 0.9472, 0.2946, 0.9478, 0.3252, 0.9472, 0.3252, 0.9463, 0.2947, 0.9462, 0.2662, 0.9472, 0.2946, 0.9463, 0.2947, 0.9453, 0.2662, 0.7453, 0.1105, 0.7482, 0.1335, 0.7477, 0.1336, 0.7448, 0.1105, 0.7482, 0.1335, 0.7519, 0.1566, 0.7515, 0.1567, 0.7477, 0.1336, 0.7477, 0.1336, 0.7515, 0.1567, 0.7511, 0.1568, 0.7472, 0.1336, 0.7448, 0.1105, 0.7477, 0.1336, 0.7472, 0.1336, 0.7433, 0.1105, 0.8069, 0.0608, 0.803, 0.08587, 0.8024, 0.08587, 0.8061, 0.06082, 0.803, 0.08587, 0.8034, 0.1096, 0.8029, 0.1096, 0.8024, 0.08587, 0.8024, 0.08587, 0.8029, 0.1096, 0.801, 0.1099, 0.8014, 0.08602, 0.8061, 0.06082, 0.8024, 0.08587, 0.8014, 0.08602, 0.8018, 0.06216, 0.8288, 0.005444, 0.8163, 0.03372, 0.8157, 0.03358, 0.8283, 0.005223, 0.8163, 0.03372, 0.8069, 0.0608, 0.8061, 0.06082, 0.8157, 0.03358, 0.8157, 0.03358, 0.8061, 0.06082, 0.8018, 0.06216, 0.8148, 0.03358, 0.8283, 0.005223, 0.8157, 0.03358, 0.8148, 0.03358, 0.8278, 0.005001, 0.8298, 0.005888, 0.82, 0.03484, 0.8171, 0.03397, 0.8293, 0.005666, 0.82, 0.03484, 0.811, 0.06149, 0.8078, 0.06097, 0.8171, 0.03397, 0.8171, 0.03397, 0.8078, 0.06097, 0.8069, 0.0608, 0.8163, 0.03372, 0.8293, 0.005666, 0.8171, 0.03397, 0.8163, 0.03372, 0.8288, 0.005444, 0.811, 0.06149, 0.8075, 0.08588, 0.8039, 0.0859, 0.8078, 0.06097, 0.8075, 0.08588, 0.8084, 0.109, 0.8044, 0.1095, 0.8039, 0.0859, 0.8039, 0.0859, 0.8044, 0.1095, 0.8034, 0.1096, 0.803, 0.08587, 0.8078, 0.06097, 0.8039, 0.0859, 0.803, 0.08587, 0.8069, 0.0608, 0.7502, 0.1098, 0.753, 0.1327, 0.749, 0.1334, 0.7463, 0.1104, 0.753, 0.1327, 0.7527, 0.1565, 0.7523, 0.1566, 0.749, 0.1334, 0.749, 0.1334, 0.7523, 0.1566, 0.7519, 0.1566, 0.7482, 0.1335, 0.7463, 0.1104, 0.749, 0.1334, 0.7482, 0.1335, 0.7453, 0.1105, 0.6342, 0.01516, 0.6339, 0.03781, 0.6307, 0.03615, 0.6312, 0.01227, 0.6339, 0.03781, 0.6337, 0.06047, 0.6298, 0.05881, 0.6307, 0.03615, 0.6307, 0.03615, 0.6298, 0.05881, 0.6245, 0.05831, 0.6254, 0.03493, 0.6312, 0.01227, 0.6307, 0.03615, 0.6254, 0.03493, 0.6282, 0.009391, 0.6338, 0.1259, 0.6374, 0.1061, 0.6401, 0.1059, 0.6379, 0.1275, 0.6374, 0.1061, 0.6409, 0.08635, 0.6416, 0.08123, 0.6401, 0.1059, 0.6401, 0.1059, 0.6416, 0.08123, 0.6457, 0.08068, 0.6447, 0.106, 0.6379, 0.1275, 0.6401, 0.1059, 0.6447, 0.106, 0.6432, 0.1281, 0.6409, 0.08635, 0.6376, 0.05098, 0.6403, 0.04897, 0.6416, 0.08123, 0.6376, 0.05098, 0.6343, 0.01561, 0.6372, 0.01258, 0.6403, 0.04897, 0.6403, 0.04897, 0.6372, 0.01258, 0.6401, 0.009555, 0.6448, 0.04783, 0.6416, 0.08123, 0.6403, 0.04897, 0.6448, 0.04783, 0.6457, 0.08068, 0.9453, 0.2662, 0.9463, 0.2947, 0.9458, 0.2946, 0.9449, 0.266, 0.9463, 0.2947, 0.9472, 0.3252, 0.9467, 0.3252, 0.9458, 0.2946, 0.9458, 0.2946, 0.9467, 0.3252, 0.9462, 0.3252, 0.9454, 0.2944, 0.9449, 0.266, 0.9458, 0.2946, 0.9454, 0.2944, 0.9445, 0.2635, 0.9431, 0.2186, 0.9441, 0.2413, 0.9437, 0.2412, 0.9427, 0.2186, 0.9441, 0.2413, 0.9453, 0.2662, 0.9449, 0.266, 0.9437, 0.2412, 0.9437, 0.2412, 0.9449, 0.266, 0.9445, 0.2635, 0.9433, 0.2409, 0.9427, 0.2186, 0.9437, 0.2412, 0.9433, 0.2409, 0.942, 0.2183, 0.9432, 0.02345, 0.9433, 0.0455, 0.9429, 0.0455, 0.9428, 0.02345, 0.9433, 0.0455, 0.9439, 0.06773, 0.9434, 0.06772, 0.9429, 0.0455, 0.9429, 0.0455, 0.9434, 0.06772, 0.9425, 0.06752, 0.9425, 0.04549, 0.9428, 0.02345, 0.9429, 0.0455, 0.9425, 0.04549, 0.9425, 0.02345, 0.6245, 0.05831, 0.6161, 0.05824, 0.6163, 0.03457, 0.6254, 0.03493, 0.6161, 0.05824, 0.6077, 0.05847, 0.6072, 0.03491, 0.6163, 0.03457, 0.6163, 0.03457, 0.6072, 0.03491, 0.6048, 0.009269, 0.6165, 0.00933, 0.6254, 0.03493, 0.6163, 0.03457, 0.6165, 0.00933, 0.6282, 0.009391, 0.6457, 0.08068, 0.6521, 0.08096, 0.6518, 0.1064, 0.6447, 0.106, 0.6521, 0.08096, 0.6586, 0.08144, 0.659, 0.1067, 0.6518, 0.1064, 0.6518, 0.1064, 0.659, 0.1067, 0.6599, 0.1285, 0.6516, 0.1285, 0.6447, 0.106, 0.6518, 0.1064, 0.6516, 0.1285, 0.6432, 0.1281, 0.6401, 0.009555, 0.6529, 0.00962, 0.6525, 0.04776, 0.6448, 0.04783, 0.6529, 0.00962, 0.6656, 0.009685, 0.6601, 0.04831, 0.6525, 0.04776, 0.6525, 0.04776, 0.6601, 0.04831, 0.6586, 0.08144, 0.6521, 0.08096, 0.6448, 0.04783, 0.6525, 0.04776, 0.6521, 0.08096, 0.6457, 0.08068, 0.6702, 0.01467, 0.6668, 0.0514, 0.6644, 0.04952, 0.6679, 0.01218, 0.6668, 0.0514, 0.6635, 0.08814, 0.6626, 0.08238, 0.6644, 0.04952, 0.6644, 0.04952, 0.6626, 0.08238, 0.6586, 0.08144, 0.6601, 0.04831, 0.6679, 0.01218, 0.6644, 0.04952, 0.6601, 0.04831, 0.6656, 0.009685, 0.6635, 0.08814, 0.6663, 0.1073, 0.6636, 0.1069, 0.6626, 0.08238, 0.6663, 0.1073, 0.6691, 0.1265, 0.6652, 0.1281, 0.6636, 0.1069, 0.6636, 0.1069, 0.6652, 0.1281, 0.6599, 0.1285, 0.659, 0.1067, 0.6626, 0.08238, 0.6636, 0.1069, 0.659, 0.1067, 0.6586, 0.08144, 0.5983, 0.06049, 0.5985, 0.03771, 0.6018, 0.03609, 0.6024, 0.05901, 0.5985, 0.03771, 0.5987, 0.01492, 0.6017, 0.0121, 0.6018, 0.03609, 0.6018, 0.03609, 0.6017, 0.0121, 0.6048, 0.009269, 0.6072, 0.03491, 0.6024, 0.05901, 0.6018, 0.03609, 0.6072, 0.03491, 0.6077, 0.05847, 0.8454, 0.1014, 0.8408, 0.08408, 0.8434, 0.08371, 0.8482, 0.1001, 0.8408, 0.08408, 0.8403, 0.06602, 0.8422, 0.06655, 0.8434, 0.08371, 0.8434, 0.08371, 0.8422, 0.06655, 0.8393, 0.06807, 0.8452, 0.08346, 0.8482, 0.1001, 0.8434, 0.08371, 0.8452, 0.08346, 0.8512, 0.09885, 0.8365, 0.1048, 0.8324, 0.0851, 0.8338, 0.085, 0.838, 0.1044, 0.8324, 0.0851, 0.8331, 0.06458, 0.8344, 0.06475, 0.8338, 0.085, 0.8338, 0.085, 0.8344, 0.06475, 0.8356, 0.06502, 0.8352, 0.08485, 0.838, 0.1044, 0.8338, 0.085, 0.8352, 0.08485, 0.8395, 0.1039, 0.8331, 0.06458, 0.8414, 0.04117, 0.8426, 0.04158, 0.8344, 0.06475, 0.8414, 0.04117, 0.8549, 0.01617, 0.8555, 0.01648, 0.8426, 0.04158, 0.8426, 0.04158, 0.8555, 0.01648, 0.8561, 0.01679, 0.8437, 0.04229, 0.8344, 0.06475, 0.8426, 0.04158, 0.8437, 0.04229, 0.8356, 0.06502, 0.8644, 0.09237, 0.8637, 0.07834, 0.897, 0.07647, 0.8976, 0.09071, 0.8637, 0.07834, 0.863, 0.06431, 0.897, 0.06053, 0.897, 0.07647, 0.897, 0.07647, 0.897, 0.06053, 0.9295, 0.061, 0.9302, 0.07503, 0.8976, 0.09071, 0.897, 0.07647, 0.9302, 0.07503, 0.9309, 0.08905, 0.8403, 0.06602, 0.8472, 0.04583, 0.8487, 0.04737, 0.8422, 0.06655, 0.8472, 0.04583, 0.8585, 0.02468, 0.8592, 0.02712, 0.8487, 0.04737, 0.8487, 0.04737, 0.8592, 0.02712, 0.8599, 0.02957, 0.8496, 0.04882, 0.8422, 0.06655, 0.8487, 0.04737, 0.8496, 0.04882, 0.8393, 0.06807, 0.7968, 0.1381, 0.7916, 0.1199, 0.7941, 0.1176, 0.7987, 0.1349, 0.7916, 0.1199, 0.7864, 0.1019, 0.7892, 0.1006, 0.7941, 0.1176, 0.7941, 0.1176, 0.7892, 0.1006, 0.7923, 0.09917, 0.7965, 0.1154, 0.7987, 0.1349, 0.7941, 0.1176, 0.7965, 0.1154, 0.8007, 0.1317, 0.8988, 0.2383, 0.9128, 0.2385, 0.9127, 0.2551, 0.8987, 0.255, 0.9128, 0.2385, 0.9269, 0.2386, 0.9267, 0.2553, 0.9127, 0.2551, 0.9127, 0.2551, 0.9267, 0.2553, 0.9266, 0.2719, 0.9126, 0.2718, 0.8987, 0.255, 0.9127, 0.2551, 0.9126, 0.2718, 0.8985, 0.2717, 0.8649, 0.2303, 0.8642, 0.2163, 0.8974, 0.2146, 0.8981, 0.2286, 0.8642, 0.2163, 0.8635, 0.2022, 0.8967, 0.2006, 0.8974, 0.2146, 0.8974, 0.2146, 0.8967, 0.2006, 0.93, 0.1989, 0.9307, 0.2129, 0.8981, 0.2286, 0.8974, 0.2146, 0.9307, 0.2129, 0.9314, 0.227, 0.863, 0.06431, 0.8658, 0.03752, 0.8986, 0.04075, 0.897, 0.06053, 0.8658, 0.03752, 0.8686, 0.01072, 0.9008, 0.01927, 0.8986, 0.04075, 0.8986, 0.04075, 0.9008, 0.01927, 0.933, 0.02782, 0.9312, 0.04441, 0.897, 0.06053, 0.8986, 0.04075, 0.9312, 0.04441, 0.9295, 0.061, 0.7903, 0.1485, 0.7858, 0.1252, 0.7885, 0.1228, 0.7935, 0.1433, 0.7858, 0.1252, 0.7806, 0.1046, 0.7833, 0.1034, 0.7885, 0.1228, 0.7885, 0.1228, 0.7833, 0.1034, 0.7864, 0.1019, 0.7916, 0.1199, 0.7935, 0.1433, 0.7885, 0.1228, 0.7916, 0.1199, 0.7968, 0.1381, 0.8356, 0.06502, 0.8437, 0.04229, 0.8453, 0.04394, 0.8378, 0.06549, 0.8437, 0.04229, 0.8561, 0.01679, 0.8573, 0.02073, 0.8453, 0.04394, 0.8453, 0.04394, 0.8573, 0.02073, 0.8585, 0.02468, 0.8472, 0.04583, 0.8378, 0.06549, 0.8453, 0.04394, 0.8472, 0.04583, 0.8403, 0.06602, 0.8395, 0.1039, 0.8352, 0.08485, 0.8378, 0.08451, 0.8422, 0.1027, 0.8352, 0.08485, 0.8356, 0.06502, 0.8378, 0.06549, 0.8378, 0.08451, 0.8378, 0.08451, 0.8378, 0.06549, 0.8403, 0.06602, 0.8408, 0.08408, 0.8422, 0.1027, 0.8378, 0.08451, 0.8408, 0.08408, 0.8454, 0.1014, 0.774, 0.06548, 0.7753, 0.06563, 0.7748, 0.08583, 0.7734, 0.08595, 0.7753, 0.06563, 0.7765, 0.06591, 0.7762, 0.08565, 0.7748, 0.08583, 0.7748, 0.08583, 0.7762, 0.08565, 0.7806, 0.1046, 0.7791, 0.1051, 0.7734, 0.08595, 0.7748, 0.08583, 0.7791, 0.1051, 0.7776, 0.1055, 0.7683, 0.1071, 0.765, 0.08652, 0.7705, 0.08618, 0.7744, 0.1061, 0.765, 0.08652, 0.7665, 0.06471, 0.7714, 0.06524, 0.7705, 0.08618, 0.7705, 0.08618, 0.7714, 0.06524, 0.774, 0.06548, 0.7734, 0.08595, 0.7744, 0.1061, 0.7705, 0.08618, 0.7734, 0.08595, 0.7776, 0.1055, 0.7665, 0.06471, 0.7754, 0.03973, 0.78, 0.04102, 0.7714, 0.06524, 0.7754, 0.03973, 0.7907, 0.01347, 0.7934, 0.01481, 0.78, 0.04102, 0.78, 0.04102, 0.7934, 0.01481, 0.796, 0.01616, 0.7824, 0.04172, 0.7714, 0.06524, 0.78, 0.04102, 0.7824, 0.04172, 0.774, 0.06548, 0.7521, 0.06289, 0.7611, 0.03559, 0.768, 0.03759, 0.759, 0.06378, 0.7611, 0.03559, 0.771, 0.00547, 0.7809, 0.009468, 0.768, 0.03759, 0.768, 0.03759, 0.7809, 0.009468, 0.7907, 0.01347, 0.7754, 0.03973, 0.759, 0.06378, 0.768, 0.03759, 0.7754, 0.03973, 0.7665, 0.06471, 0.9781, 0.06827, 0.9774, 0.0894, 0.973, 0.08973, 0.9734, 0.06789, 0.9774, 0.0894, 0.9766, 0.1105, 0.9729, 0.1139, 0.973, 0.08973, 0.973, 0.08973, 0.9729, 0.1139, 0.9671, 0.1144, 0.9667, 0.08989, 0.9734, 0.06789, 0.973, 0.08973, 0.9667, 0.08989, 0.9667, 0.06779, 0.9774, 0.175, 0.9773, 0.1968, 0.9725, 0.1967, 0.9729, 0.175, 0.9773, 0.1968, 0.9771, 0.2186, 0.9723, 0.2184, 0.9725, 0.1967, 0.9725, 0.1967, 0.9723, 0.2184, 0.9657, 0.2184, 0.9659, 0.1967, 0.9729, 0.175, 0.9725, 0.1967, 0.9659, 0.1967, 0.9685, 0.1749, 0.8398, 0.1496, 0.8318, 0.1279, 0.8384, 0.1265, 0.844, 0.1485, 0.8318, 0.1279, 0.8271, 0.1063, 0.8334, 0.1053, 0.8384, 0.1265, 0.8384, 0.1265, 0.8334, 0.1053, 0.8365, 0.1048, 0.8417, 0.1258, 0.844, 0.1485, 0.8384, 0.1265, 0.8417, 0.1258, 0.8481, 0.1475, 0.8529, 0.1668, 0.8526, 0.2055, 0.8328, 0.2053, 0.8331, 0.1666, 0.8526, 0.2055, 0.8523, 0.2442, 0.8325, 0.244, 0.8328, 0.2053, 0.8328, 0.2053, 0.8325, 0.244, 0.8127, 0.2439, 0.813, 0.2052, 0.8331, 0.1666, 0.8328, 0.2053, 0.813, 0.2052, 0.8133, 0.1665, 0.8113, 0.1558, 0.8113, 0.132, 0.8211, 0.13, 0.8256, 0.1527, 0.8113, 0.132, 0.8084, 0.109, 0.8173, 0.1077, 0.8211, 0.13, 0.8211, 0.13, 0.8173, 0.1077, 0.8271, 0.1063, 0.8318, 0.1279, 0.8256, 0.1527, 0.8211, 0.13, 0.8318, 0.1279, 0.8398, 0.1496, 0.7502, 0.1098, 0.749, 0.08714, 0.7566, 0.08687, 0.7588, 0.1086, 0.749, 0.08714, 0.7521, 0.06289, 0.759, 0.06378, 0.7566, 0.08687, 0.7566, 0.08687, 0.759, 0.06378, 0.7665, 0.06471, 0.765, 0.08652, 0.7588, 0.1086, 0.7566, 0.08687, 0.765, 0.08652, 0.7683, 0.1071, 0.9766, 0.1105, 0.9772, 0.1426, 0.9734, 0.143, 0.9729, 0.1139, 0.9772, 0.1426, 0.9778, 0.1747, 0.9744, 0.1747, 0.9734, 0.143, 0.9734, 0.143, 0.9744, 0.1747, 0.971, 0.1748, 0.9681, 0.1433, 0.9729, 0.1139, 0.9734, 0.143, 0.9681, 0.1433, 0.9671, 0.1144, 0.9667, 0.06779, 0.9667, 0.08989, 0.9578, 0.09014, 0.9572, 0.06774, 0.9667, 0.08989, 0.9671, 0.1144, 0.9588, 0.1149, 0.9578, 0.09014, 0.9578, 0.09014, 0.9588, 0.1149, 0.9513, 0.1154, 0.9497, 0.09042, 0.9572, 0.06774, 0.9578, 0.09014, 0.9497, 0.09042, 0.9487, 0.06771, 0.9513, 0.1154, 0.9478, 0.1156, 0.946, 0.09055, 0.9497, 0.09042, 0.9478, 0.1156, 0.9469, 0.1156, 0.9452, 0.09059, 0.946, 0.09055, 0.946, 0.09055, 0.9452, 0.09059, 0.9439, 0.06773, 0.9448, 0.06771, 0.9497, 0.09042, 0.946, 0.09055, 0.9448, 0.06771, 0.9487, 0.06771, 0.9685, 0.1749, 0.9659, 0.1967, 0.9559, 0.1966, 0.9556, 0.1748, 0.9659, 0.1967, 0.9657, 0.2184, 0.9562, 0.2185, 0.9559, 0.1966, 0.9559, 0.1966, 0.9562, 0.2185, 0.9478, 0.2185, 0.9469, 0.1965, 0.9556, 0.1748, 0.9559, 0.1966, 0.9469, 0.1965, 0.9428, 0.1747, 0.9478, 0.2185, 0.944, 0.2186, 0.9432, 0.1965, 0.9469, 0.1965, 0.944, 0.2186, 0.9431, 0.2186, 0.9424, 0.1965, 0.9432, 0.1965, 0.9432, 0.1965, 0.9424, 0.1965, 0.942, 0.1747, 0.9424, 0.1747, 0.9469, 0.1965, 0.9432, 0.1965, 0.9424, 0.1747, 0.9428, 0.1747, 0.9671, 0.1144, 0.9681, 0.1433, 0.96, 0.1436, 0.9588, 0.1149, 0.9681, 0.1433, 0.971, 0.1748, 0.9614, 0.1746, 0.96, 0.1436, 0.96, 0.1436, 0.9614, 0.1746, 0.9518, 0.1744, 0.9527, 0.1438, 0.9588, 0.1149, 0.96, 0.1436, 0.9527, 0.1438, 0.9513, 0.1154, 0.9518, 0.1744, 0.9513, 0.1744, 0.9496, 0.144, 0.9527, 0.1438, 0.9513, 0.1744, 0.9507, 0.1745, 0.9488, 0.144, 0.9496, 0.144, 0.9496, 0.144, 0.9488, 0.144, 0.9469, 0.1156, 0.9478, 0.1156, 0.9527, 0.1438, 0.9496, 0.144, 0.9478, 0.1156, 0.9513, 0.1154, 0.7453, 0.1105, 0.7448, 0.1105, 0.744, 0.08721, 0.7446, 0.0872, 0.7448, 0.1105, 0.7433, 0.1105, 0.743, 0.0874, 0.744, 0.08721, 0.744, 0.08721, 0.743, 0.0874, 0.7427, 0.06433, 0.7473, 0.06236, 0.7446, 0.0872, 0.744, 0.08721, 0.7473, 0.06236, 0.7481, 0.06228, 0.8105, 0.156, 0.8101, 0.156, 0.8059, 0.1329, 0.8064, 0.1329, 0.8101, 0.156, 0.8097, 0.1561, 0.8053, 0.133, 0.8059, 0.1329, 0.8059, 0.1329, 0.8053, 0.133, 0.801, 0.1099, 0.8029, 0.1096, 0.8064, 0.1329, 0.8059, 0.1329, 0.8029, 0.1096, 0.8034, 0.1096, 0.7481, 0.06228, 0.7473, 0.06236, 0.7568, 0.03437, 0.7574, 0.0345, 0.7473, 0.06236, 0.7427, 0.06433, 0.7558, 0.03443, 0.7568, 0.03437, 0.7568, 0.03437, 0.7558, 0.03443, 0.7689, 0.004538, 0.7695, 0.004772, 0.7574, 0.0345, 0.7568, 0.03437, 0.7695, 0.004772, 0.77, 0.005005, 0.7521, 0.06289, 0.7489, 0.06244, 0.7582, 0.03475, 0.7611, 0.03559, 0.7489, 0.06244, 0.7481, 0.06228, 0.7574, 0.0345, 0.7582, 0.03475, 0.7582, 0.03475, 0.7574, 0.0345, 0.77, 0.005005, 0.7705, 0.005238, 0.7611, 0.03559, 0.7582, 0.03475, 0.7705, 0.005238, 0.771, 0.00547, 0.8113, 0.1558, 0.8109, 0.1559, 0.8072, 0.1327, 0.8113, 0.132, 0.8109, 0.1559, 0.8105, 0.156, 0.8064, 0.1329, 0.8072, 0.1327, 0.8072, 0.1327, 0.8064, 0.1329, 0.8034, 0.1096, 0.8044, 0.1095, 0.8113, 0.132, 0.8072, 0.1327, 0.8044, 0.1095, 0.8084, 0.109, 0.7502, 0.1098, 0.7463, 0.1104, 0.7455, 0.08723, 0.749, 0.08714, 0.7463, 0.1104, 0.7453, 0.1105, 0.7446, 0.0872, 0.7455, 0.08723, 0.7455, 0.08723, 0.7446, 0.0872, 0.7481, 0.06228, 0.7489, 0.06244, 0.749, 0.08714, 0.7455, 0.08723, 0.7489, 0.06244, 0.7521, 0.06289, 0.6274, 0.09875, 0.6265, 0.1045, 0.6278, 0.08, 0.6305, 0.07961, 0.6265, 0.1045, 0.6224, 0.1054, 0.6232, 0.08012, 0.6278, 0.08, 0.6278, 0.08, 0.6232, 0.08012, 0.6245, 0.05831, 0.6298, 0.05881, 0.6305, 0.07961, 0.6278, 0.08, 0.6298, 0.05881, 0.6337, 0.06047, 0.6338, 0.1259, 0.6379, 0.1275, 0.6369, 0.1504, 0.6336, 0.1487, 0.6379, 0.1275, 0.6432, 0.1281, 0.6422, 0.1517, 0.6369, 0.1504, 0.6369, 0.1504, 0.6422, 0.1517, 0.6394, 0.1773, 0.6365, 0.1744, 0.6336, 0.1487, 0.6369, 0.1504, 0.6365, 0.1744, 0.6335, 0.1715, 0.6329, 0.1723, 0.6306, 0.1748, 0.6277, 0.1374, 0.6302, 0.1355, 0.6306, 0.1748, 0.6283, 0.1772, 0.6234, 0.1385, 0.6277, 0.1374, 0.6277, 0.1374, 0.6234, 0.1385, 0.6224, 0.1054, 0.6265, 0.1045, 0.6302, 0.1355, 0.6277, 0.1374, 0.6265, 0.1045, 0.6274, 0.09875, 0.9507, 0.1745, 0.9502, 0.1745, 0.9483, 0.144, 0.9488, 0.144, 0.9502, 0.1745, 0.9497, 0.1745, 0.9478, 0.1438, 0.9483, 0.144, 0.9483, 0.144, 0.9478, 0.1438, 0.9459, 0.113, 0.9464, 0.1154, 0.9488, 0.144, 0.9483, 0.144, 0.9464, 0.1154, 0.9469, 0.1156, 0.9431, 0.2186, 0.9427, 0.2186, 0.942, 0.1965, 0.9424, 0.1965, 0.9427, 0.2186, 0.942, 0.2183, 0.9416, 0.1965, 0.942, 0.1965, 0.942, 0.1965, 0.9416, 0.1965, 0.9413, 0.1747, 0.9416, 0.1747, 0.9424, 0.1965, 0.942, 0.1965, 0.9416, 0.1747, 0.942, 0.1747, 0.9469, 0.1156, 0.9464, 0.1154, 0.9447, 0.09055, 0.9452, 0.09059, 0.9464, 0.1154, 0.9459, 0.113, 0.9442, 0.09027, 0.9447, 0.09055, 0.9447, 0.09055, 0.9442, 0.09027, 0.9425, 0.06752, 0.9434, 0.06772, 0.9452, 0.09059, 0.9447, 0.09055, 0.9434, 0.06772, 0.9439, 0.06773, 0.6245, 0.05831, 0.6232, 0.08012, 0.616, 0.08031, 0.6161, 0.05824, 0.6232, 0.08012, 0.6224, 0.1054, 0.616, 0.1058, 0.616, 0.08031, 0.616, 0.08031, 0.616, 0.1058, 0.6095, 0.1059, 0.6089, 0.08056, 0.6161, 0.05824, 0.616, 0.08031, 0.6089, 0.08056, 0.6077, 0.05847, 0.6394, 0.1773, 0.6422, 0.1517, 0.6514, 0.1521, 0.6512, 0.1774, 0.6422, 0.1517, 0.6432, 0.1281, 0.6516, 0.1285, 0.6514, 0.1521, 0.6514, 0.1521, 0.6516, 0.1285, 0.6599, 0.1285, 0.6605, 0.1519, 0.6512, 0.1774, 0.6514, 0.1521, 0.6605, 0.1519, 0.6629, 0.1775, 0.6224, 0.1054, 0.6234, 0.1385, 0.6158, 0.139, 0.616, 0.1058, 0.6234, 0.1385, 0.6283, 0.1772, 0.6155, 0.1771, 0.6158, 0.139, 0.6158, 0.139, 0.6155, 0.1771, 0.6028, 0.177, 0.6081, 0.1388, 0.616, 0.1058, 0.6158, 0.139, 0.6081, 0.1388, 0.6095, 0.1059, 0.6048, 0.1002, 0.6055, 0.1053, 0.6036, 0.1376, 0.601, 0.1355, 0.6055, 0.1053, 0.6095, 0.1059, 0.6081, 0.1388, 0.6036, 0.1376, 0.6036, 0.1376, 0.6081, 0.1388, 0.6028, 0.177, 0.6, 0.1739, 0.601, 0.1355, 0.6036, 0.1376, 0.6, 0.1739, 0.5971, 0.1708, 0.6689, 0.1718, 0.6659, 0.1747, 0.6658, 0.1508, 0.669, 0.1492, 0.6659, 0.1747, 0.6629, 0.1775, 0.6605, 0.1519, 0.6658, 0.1508, 0.6658, 0.1508, 0.6605, 0.1519, 0.6599, 0.1285, 0.6652, 0.1281, 0.669, 0.1492, 0.6658, 0.1508, 0.6652, 0.1281, 0.6691, 0.1265, 0.5983, 0.06049, 0.6024, 0.05901, 0.6043, 0.08065, 0.6016, 0.08034, 0.6024, 0.05901, 0.6077, 0.05847, 0.6089, 0.08056, 0.6043, 0.08065, 0.6043, 0.08065, 0.6089, 0.08056, 0.6095, 0.1059, 0.6055, 0.1053, 0.6016, 0.08034, 0.6043, 0.08065, 0.6055, 0.1053, 0.6048, 0.1002, 0.8454, 0.1014, 0.8482, 0.1001, 0.8528, 0.117, 0.8503, 0.1193, 0.8482, 0.1001, 0.8512, 0.09885, 0.8552, 0.1149, 0.8528, 0.117, 0.8528, 0.117, 0.8552, 0.1149, 0.8591, 0.131, 0.8572, 0.1342, 0.8503, 0.1193, 0.8528, 0.117, 0.8572, 0.1342, 0.8552, 0.1373, 0.8365, 0.1048, 0.838, 0.1044, 0.8432, 0.1254, 0.8417, 0.1258, 0.838, 0.1044, 0.8395, 0.1039, 0.8445, 0.1244, 0.8432, 0.1254, 0.8432, 0.1254, 0.8445, 0.1244, 0.8489, 0.1473, 0.8485, 0.1474, 0.8417, 0.1258, 0.8432, 0.1254, 0.8485, 0.1474, 0.8481, 0.1475, 0.796, 0.01616, 0.7965, 0.01641, 0.7835, 0.04212, 0.7824, 0.04172, 0.7965, 0.01641, 0.7969, 0.01665, 0.7846, 0.04292, 0.7835, 0.04212, 0.7835, 0.04212, 0.7846, 0.04292, 0.7765, 0.06591, 0.7753, 0.06563, 0.7824, 0.04172, 0.7835, 0.04212, 0.7753, 0.06563, 0.774, 0.06548, 0.8644, 0.09237, 0.8976, 0.09071, 0.8983, 0.1047, 0.8651, 0.1064, 0.8976, 0.09071, 0.9309, 0.08905, 0.9316, 0.1031, 0.8983, 0.1047, 0.8983, 0.1047, 0.9316, 0.1031, 0.9323, 0.1171, 0.899, 0.1188, 0.8651, 0.1064, 0.8983, 0.1047, 0.899, 0.1188, 0.8657, 0.1204, 0.8002, 0.02643, 0.8008, 0.02888, 0.7898, 0.04872, 0.7883, 0.04709, 0.8008, 0.02888, 0.8015, 0.03132, 0.7906, 0.05015, 0.7898, 0.04872, 0.7898, 0.04872, 0.7906, 0.05015, 0.7798, 0.06897, 0.783, 0.06754, 0.7883, 0.04709, 0.7898, 0.04872, 0.783, 0.06754, 0.7812, 0.06702, 0.7812, 0.06702, 0.783, 0.06754, 0.7842, 0.08439, 0.7817, 0.08481, 0.783, 0.06754, 0.7798, 0.06897, 0.786, 0.08407, 0.7842, 0.08439, 0.7842, 0.08439, 0.786, 0.08407, 0.7923, 0.09917, 0.7892, 0.1006, 0.7817, 0.08481, 0.7842, 0.08439, 0.7892, 0.1006, 0.7864, 0.1019, 0.8988, 0.2383, 0.8987, 0.255, 0.8846, 0.2549, 0.8847, 0.2382, 0.8987, 0.255, 0.8985, 0.2717, 0.8845, 0.2716, 0.8846, 0.2549, 0.8846, 0.2549, 0.8845, 0.2716, 0.8704, 0.2715, 0.8706, 0.2548, 0.8847, 0.2382, 0.8846, 0.2549, 0.8706, 0.2548, 0.8707, 0.2381, 0.8621, 0.1742, 0.8962, 0.1704, 0.8961, 0.1863, 0.8628, 0.1882, 0.8962, 0.1704, 0.9286, 0.1709, 0.9293, 0.1849, 0.8961, 0.1863, 0.8961, 0.1863, 0.9293, 0.1849, 0.93, 0.1989, 0.8967, 0.2006, 0.8628, 0.1882, 0.8961, 0.1863, 0.8967, 0.2006, 0.8635, 0.2022, 0.8677, 0.1206, 0.8999, 0.1291, 0.8977, 0.1506, 0.8649, 0.1474, 0.8999, 0.1291, 0.9321, 0.1377, 0.9304, 0.1543, 0.8977, 0.1506, 0.8977, 0.1506, 0.9304, 0.1543, 0.9286, 0.1709, 0.8962, 0.1704, 0.8649, 0.1474, 0.8977, 0.1506, 0.8962, 0.1704, 0.8621, 0.1742, 0.7765, 0.06591, 0.7787, 0.06644, 0.7787, 0.08528, 0.7762, 0.08565, 0.7787, 0.06644, 0.7812, 0.06702, 0.7817, 0.08481, 0.7787, 0.08528, 0.7787, 0.08528, 0.7817, 0.08481, 0.7864, 0.1019, 0.7833, 0.1034, 0.7762, 0.08565, 0.7787, 0.08528, 0.7833, 0.1034, 0.7806, 0.1046, 0.7969, 0.01665, 0.7986, 0.02154, 0.7863, 0.04488, 0.7846, 0.04292, 0.7986, 0.02154, 0.8002, 0.02643, 0.7883, 0.04709, 0.7863, 0.04488, 0.7863, 0.04488, 0.7883, 0.04709, 0.7812, 0.06702, 0.7787, 0.06644, 0.7846, 0.04292, 0.7863, 0.04488, 0.7787, 0.06644, 0.7765, 0.06591, 0.8395, 0.1039, 0.8422, 0.1027, 0.8472, 0.1221, 0.8445, 0.1244, 0.8422, 0.1027, 0.8454, 0.1014, 0.8503, 0.1193, 0.8472, 0.1221, 0.8472, 0.1221, 0.8503, 0.1193, 0.8552, 0.1373, 0.852, 0.1423, 0.8445, 0.1244, 0.8472, 0.1221, 0.852, 0.1423, 0.8489, 0.1473])
me_cube.materials.append(mat_canon)
me_cube.use_mirror_vertex_groups = False
me_cube.update()
me_cube_001 = bpy.data.meshes.new('Cube.001')
me_cube_001.from_pydata([(-1.116, -2.239, -0.9603), (-0.7886, -0.9316, 3.429), (-1.116, 2.236, -0.9603), (-0.7886, 0.8806, 3.429), (1.116, -2.239, -0.9603), (0.7886, -0.9316, 3.429), (1.116, 2.236, -0.9603), (0.7886, 0.8806, 3.429), (-0.8953, -2.201, 1.869), (-0.8953, 2.063, 1.869), (0.8953, 2.063, 1.869), (0.8953, -2.201, 1.869), (-1.082, 2.833, -0.3872), (1.082, 2.833, -0.3872), (1.082, -2.874, -0.3872), (-1.082, -2.874, -0.3872), (0.6816, 2.985, -0.9735), (-0.6816, 2.985, -0.9735), (-0.4763, 1.056, 3.583), (0.4763, 1.056, 3.583), (-0.6816, -2.987, -0.9735), (0.6816, -2.987, -0.9735), (0.4763, -1.09, 3.583), (-0.4763, -1.09, 3.583), (0.5386, -3.266, 1.869), (-0.5386, -3.266, 1.869), (-0.5386, 3.128, 1.869), (0.5386, 3.128, 1.869), (-0.6507, 4.26, -0.3872), (0.6507, 4.26, -0.3872), (0.6507, -4.301, -0.3872), (-0.6507, -4.301, -0.3872), (-1.127, -0.001041, -0.969), (-0.8269, -1.534, 2.887), (-0.791, -0.01993, 3.531), (-1.12, 2.83, -0.8588), (-1.027, 2.857, -0.9713), (0.7191, 1.029, 3.557), (1.12, 2.83, -0.8588), (1.127, -0.001041, -0.969), (0.791, -0.01993, 3.531), (1.12, -2.839, -0.8588), (1.027, -2.859, -0.9713), (-0.7191, -1.066, 3.557), (-0.9933, -2.643, 0.6354), (-0.8269, 1.434, 2.887), (0.8269, 1.434, 2.887), (0.8269, -1.534, 2.887), (-0.8132, -3.133, 1.869), (0.914, -0.06893, 1.869), (0.8132, 2.995, 1.869), (-0.914, -0.06893, 1.869), (-0.9933, 2.54, 0.6354), (0.9933, 2.54, 0.6354), (0.9933, -2.643, 0.6354), (-1.12, -2.839, -0.8588), (-1.104, -0.02057, -0.3872), (0.9825, 4.081, -0.3872), (1.104, -0.02057, -0.3872), (-0.9825, -4.123, -0.3872), (1.027, 2.857, -0.9713), (-2.589e-07, 2.985, -0.9735), (-0.7191, 1.029, 3.557), (3.995e-07, 1.056, 3.583), (-1.027, -2.859, -0.9713), (-2.431e-07, -2.987, -0.9735), (0.7191, -1.066, 3.557), (3.772e-07, -1.09, 3.583), (0.8132, -3.133, 1.869), (3.888e-08, -3.266, 1.869), (-0.8132, 2.995, 1.869), (6.077e-08, 3.128, 1.869), (-0.9825, 4.081, -0.3872), (-2.068e-07, 4.26, -0.3872), (0.9825, -4.123, -0.3872), (-2.254e-07, -4.301, -0.3872), (0.6757, -4.262, -0.8605), (-0.6757, -4.262, -0.8605), (-0.6757, 4.253, -0.8605), (0.6757, 4.253, -0.8605), (-0.5976, 3.836, 0.6354), (0.5976, 3.836, 0.6354), (0.5976, -3.939, 0.6354), (-0.5976, -3.939, 0.6354), (0.4694, -0.004253, 3.815), (-0.4694, -0.004253, 3.815), (-0.6827, -0.0002222, -0.9934), (0.6827, -0.0002221, -0.9934), (0.4979, -2.247, 2.907), (-0.4979, -2.247, 2.907), (-0.4979, 2.148, 2.907), (0.4979, 2.148, 2.907), (-0.843, -0.04957, 2.897), (0.7518, 2.061, 2.902), (0.843, -0.04957, 2.897), (-0.7518, -2.16, 2.902), (1.03, -0.000325, -0.9903), (-0.7099, -0.006222, 3.779), (-0.9023, -3.777, 0.6354), (1.014, -0.05146, 0.6354), (0.9023, 3.674, 0.6354), (-1.014, -0.05146, 0.6354), (-1.143, -0.00471, -0.8597), (1.02, 4.074, -0.8601), (1.143, -0.00471, -0.8597), (-1.02, -4.084, -0.8601), (1.02, -4.084, -0.8601), (-2.384e-07, -4.262, -0.8605), (-1.02, 4.074, -0.8601), (-2.533e-07, 4.253, -0.8605), (-0.9023, 3.674, 0.6354), (-8.437e-08, 3.836, 0.6354), (0.9023, -3.777, 0.6354), (-1.439e-07, -3.939, 0.6354), (0.7099, -0.006222, 3.779), (4.456e-07, -0.004253, 3.815), (-1.03, -0.000325, -0.9903), (-2.524e-07, -0.0002222, -0.9934), (0.7518, -2.16, 2.902), (2.147e-07, -2.247, 2.907), (-0.7518, 2.061, 2.902), (2.38e-07, 2.148, 2.907)], [], [(8, 33, 92, 51), (33, 1, 34, 92), (92, 34, 3, 45), (51, 92, 45, 9), (27, 91, 93, 50), (91, 19, 37, 93), (93, 37, 7, 46), (50, 93, 46, 10), (10, 46, 94, 49), (46, 7, 40, 94), (94, 40, 5, 47), (49, 94, 47, 11), (25, 89, 95, 48), (89, 23, 43, 95), (95, 43, 1, 33), (48, 95, 33, 8), (16, 60, 96, 87), (60, 6, 39, 96), (96, 39, 4, 42), (87, 96, 42, 21), (18, 62, 97, 85), (62, 3, 34, 97), (97, 34, 1, 43), (85, 97, 43, 23), (31, 83, 98, 59), (83, 25, 48, 98), (98, 48, 8, 44), (59, 98, 44, 15), (13, 53, 99, 58), (53, 10, 49, 99), (99, 49, 11, 54), (58, 99, 54, 14), (29, 81, 100, 57), (81, 27, 50, 100), (100, 50, 10, 53), (57, 100, 53, 13), (15, 44, 101, 56), (44, 8, 51, 101), (101, 51, 9, 52), (56, 101, 52, 12), (0, 55, 102, 32), (55, 15, 56, 102), (102, 56, 12, 35), (32, 102, 35, 2), (16, 79, 103, 60), (79, 29, 57, 103), (103, 57, 13, 38), (60, 103, 38, 6), (6, 38, 104, 39), (38, 13, 58, 104), (104, 58, 14, 41), (39, 104, 41, 4), (20, 77, 105, 64), (77, 31, 59, 105), (105, 59, 15, 55), (64, 105, 55, 0), (4, 41, 106, 42), (41, 14, 74, 106), (106, 74, 30, 76), (42, 106, 76, 21), (21, 76, 107, 65), (76, 30, 75, 107), (107, 75, 31, 77), (65, 107, 77, 20), (2, 35, 108, 36), (35, 12, 72, 108), (108, 72, 28, 78), (36, 108, 78, 17), (17, 78, 109, 61), (78, 28, 73, 109), (109, 73, 29, 79), (61, 109, 79, 16), (12, 52, 110, 72), (52, 9, 70, 110), (110, 70, 26, 80), (72, 110, 80, 28), (28, 80, 111, 73), (80, 26, 71, 111), (111, 71, 27, 81), (73, 111, 81, 29), (14, 54, 112, 74), (54, 11, 68, 112), (112, 68, 24, 82), (74, 112, 82, 30), (30, 82, 113, 75), (82, 24, 69, 113), (113, 69, 25, 83), (75, 113, 83, 31), (7, 37, 114, 40), (37, 19, 84, 114), (114, 84, 22, 66), (40, 114, 66, 5), (19, 63, 115, 84), (63, 18, 85, 115), (115, 85, 23, 67), (84, 115, 67, 22), (2, 36, 116, 32), (36, 17, 86, 116), (116, 86, 20, 64), (32, 116, 64, 0), (17, 61, 117, 86), (61, 16, 87, 117), (117, 87, 21, 65), (86, 117, 65, 20), (11, 47, 118, 68), (47, 5, 66, 118), (118, 66, 22, 88), (68, 118, 88, 24), (24, 88, 119, 69), (88, 22, 67, 119), (119, 67, 23, 89), (69, 119, 89, 25), (9, 45, 120, 70), (45, 3, 62, 120), (120, 62, 18, 90), (70, 120, 90, 26), (26, 90, 121, 71), (90, 18, 63, 121), (121, 63, 19, 91), (71, 121, 91, 27)])
me_cube_001.polygons.foreach_set('use_smooth', [True] * 120)
_uv = me_cube_001.uv_layers.new(name='UVMap')
_uv.uv.foreach_set('vector', [0.8705, 0.3446, 0.8905, 0.3446, 0.8905, 0.3834, 0.8708, 0.3831, 0.8905, 0.3446, 0.9105, 0.3446, 0.9105, 0.3846, 0.8905, 0.3834, 0.8905, 0.3834, 0.9105, 0.3846, 0.9105, 0.4246, 0.8905, 0.4134, 0.8708, 0.3831, 0.8905, 0.3834, 0.8905, 0.4134, 0.8708, 0.4124, 0.8708, 0.4881, 0.8905, 0.4889, 0.8905, 0.5016, 0.8708, 0.5017, 0.8905, 0.4889, 0.9105, 0.4981, 0.9105, 0.5014, 0.8905, 0.5016, 0.8905, 0.5016, 0.9105, 0.5014, 0.9105, 0.5047, 0.8904, 0.5159, 0.8708, 0.5017, 0.8905, 0.5016, 0.8904, 0.5159, 0.8708, 0.5169, 0.8708, 0.5169, 0.8904, 0.5159, 0.8901, 0.5447, 0.8708, 0.5447, 0.8904, 0.5159, 0.9105, 0.5047, 0.9058, 0.5447, 0.8901, 0.5447, 0.8901, 0.5447, 0.9058, 0.5447, 0.9105, 0.5847, 0.8904, 0.5734, 0.8708, 0.5447, 0.8901, 0.5447, 0.8904, 0.5734, 0.8708, 0.5724, 0.8708, 0.6481, 0.8905, 0.6489, 0.8905, 0.6604, 0.8708, 0.6601, 0.8905, 0.6489, 0.9105, 0.6581, 0.9105, 0.6614, 0.8905, 0.6604, 0.8905, 0.6604, 0.9105, 0.6614, 0.9105, 0.6647, 0.8905, 0.6647, 0.8708, 0.6601, 0.8905, 0.6604, 0.8905, 0.6647, 0.8705, 0.6647, 0.824, 0.5047, 0.8272, 0.5047, 0.8263, 0.5447, 0.8156, 0.5447, 0.8272, 0.5047, 0.8305, 0.5047, 0.8299, 0.5447, 0.8263, 0.5447, 0.8263, 0.5447, 0.8299, 0.5447, 0.8305, 0.5847, 0.8272, 0.5847, 0.8156, 0.5447, 0.8263, 0.5447, 0.8272, 0.5847, 0.824, 0.5847, 0.984, 0.5047, 0.9872, 0.5047, 0.9864, 0.5447, 0.9756, 0.5447, 0.9872, 0.5047, 0.9905, 0.5047, 0.9905, 0.5447, 0.9864, 0.5447, 0.9864, 0.5447, 0.9905, 0.5447, 0.9905, 0.5847, 0.9872, 0.5847, 0.9756, 0.5447, 0.9864, 0.5447, 0.9872, 0.5847, 0.984, 0.5847, 0.8386, 0.6481, 0.8523, 0.6481, 0.8522, 0.6601, 0.8381, 0.6601, 0.8523, 0.6481, 0.8708, 0.6481, 0.8708, 0.6601, 0.8522, 0.6601, 0.8522, 0.6601, 0.8708, 0.6601, 0.8705, 0.6647, 0.8515, 0.6647, 0.8381, 0.6601, 0.8522, 0.6601, 0.8515, 0.6647, 0.8326, 0.6647, 0.8386, 0.5169, 0.8523, 0.5169, 0.8523, 0.5447, 0.8386, 0.5447, 0.8523, 0.5169, 0.8708, 0.5169, 0.8708, 0.5447, 0.8523, 0.5447, 0.8523, 0.5447, 0.8708, 0.5447, 0.8708, 0.5724, 0.8523, 0.5724, 0.8386, 0.5447, 0.8523, 0.5447, 0.8523, 0.5724, 0.8386, 0.5724, 0.8386, 0.4881, 0.8523, 0.4881, 0.8523, 0.5017, 0.8386, 0.5017, 0.8523, 0.4881, 0.8708, 0.4881, 0.8708, 0.5017, 0.8523, 0.5017, 0.8523, 0.5017, 0.8708, 0.5017, 0.8708, 0.5169, 0.8523, 0.5169, 0.8386, 0.5017, 0.8523, 0.5017, 0.8523, 0.5169, 0.8386, 0.5169, 0.8326, 0.3446, 0.8515, 0.3446, 0.8522, 0.3831, 0.8381, 0.3831, 0.8515, 0.3446, 0.8705, 0.3446, 0.8708, 0.3831, 0.8522, 0.3831, 0.8522, 0.3831, 0.8708, 0.3831, 0.8708, 0.4124, 0.8523, 0.4124, 0.8381, 0.3831, 0.8522, 0.3831, 0.8523, 0.4124, 0.8386, 0.4124, 0.8305, 0.3446, 0.8315, 0.3446, 0.8322, 0.3834, 0.8305, 0.3846, 0.8315, 0.3446, 0.8326, 0.3446, 0.8381, 0.3831, 0.8322, 0.3834, 0.8322, 0.3834, 0.8381, 0.3831, 0.8386, 0.4124, 0.8323, 0.4134, 0.8305, 0.3846, 0.8322, 0.3834, 0.8323, 0.4134, 0.8305, 0.4246, 0.8305, 0.4981, 0.8323, 0.4889, 0.8323, 0.5016, 0.8305, 0.5014, 0.8323, 0.4889, 0.8386, 0.4881, 0.8386, 0.5017, 0.8323, 0.5016, 0.8323, 0.5016, 0.8386, 0.5017, 0.8386, 0.5169, 0.8323, 0.5159, 0.8305, 0.5014, 0.8323, 0.5016, 0.8323, 0.5159, 0.8305, 0.5047, 0.8305, 0.5047, 0.8323, 0.5159, 0.8322, 0.5447, 0.8299, 0.5447, 0.8323, 0.5159, 0.8386, 0.5169, 0.8386, 0.5447, 0.8322, 0.5447, 0.8322, 0.5447, 0.8386, 0.5447, 0.8386, 0.5724, 0.8323, 0.5734, 0.8299, 0.5447, 0.8322, 0.5447, 0.8323, 0.5734, 0.8305, 0.5847, 0.8305, 0.6581, 0.8323, 0.6489, 0.8322, 0.6604, 0.8305, 0.6614, 0.8323, 0.6489, 0.8386, 0.6481, 0.8381, 0.6601, 0.8322, 0.6604, 0.8322, 0.6604, 0.8381, 0.6601, 0.8326, 0.6647, 0.8315, 0.6647, 0.8305, 0.6614, 0.8322, 0.6604, 0.8315, 0.6647, 0.8305, 0.6647, 0.8305, 0.5847, 0.8323, 0.5734, 0.8323, 0.5877, 0.8305, 0.5879, 0.8323, 0.5734, 0.8386, 0.5724, 0.8386, 0.5876, 0.8323, 0.5877, 0.8323, 0.5877, 0.8386, 0.5876, 0.8386, 0.6012, 0.8323, 0.6004, 0.8305, 0.5879, 0.8323, 0.5877, 0.8323, 0.6004, 0.8305, 0.5912, 0.8305, 0.5912, 0.8323, 0.6004, 0.8323, 0.6247, 0.8305, 0.6247, 0.8323, 0.6004, 0.8386, 0.6012, 0.8386, 0.6247, 0.8323, 0.6247, 0.8323, 0.6247, 0.8386, 0.6247, 0.8386, 0.6481, 0.8323, 0.6489, 0.8305, 0.6247, 0.8323, 0.6247, 0.8323, 0.6489, 0.8305, 0.6581, 0.8305, 0.4246, 0.8323, 0.4134, 0.8323, 0.4277, 0.8305, 0.4279, 0.8323, 0.4134, 0.8386, 0.4124, 0.8386, 0.4276, 0.8323, 0.4277, 0.8323, 0.4277, 0.8386, 0.4276, 0.8386, 0.4412, 0.8323, 0.4404, 0.8305, 0.4279, 0.8323, 0.4277, 0.8323, 0.4404, 0.8305, 0.4312, 0.8305, 0.4312, 0.8323, 0.4404, 0.8323, 0.4646, 0.8305, 0.4646, 0.8323, 0.4404, 0.8386, 0.4412, 0.8386, 0.4646, 0.8323, 0.4646, 0.8323, 0.4646, 0.8386, 0.4646, 0.8386, 0.4881, 0.8323, 0.4889, 0.8305, 0.4646, 0.8323, 0.4646, 0.8323, 0.4889, 0.8305, 0.4981, 0.8386, 0.4124, 0.8523, 0.4124, 0.8523, 0.4276, 0.8386, 0.4276, 0.8523, 0.4124, 0.8708, 0.4124, 0.8708, 0.4276, 0.8523, 0.4276, 0.8523, 0.4276, 0.8708, 0.4276, 0.8708, 0.4412, 0.8523, 0.4412, 0.8386, 0.4276, 0.8523, 0.4276, 0.8523, 0.4412, 0.8386, 0.4412, 0.8386, 0.4412, 0.8523, 0.4412, 0.8523, 0.4646, 0.8386, 0.4646, 0.8523, 0.4412, 0.8708, 0.4412, 0.8708, 0.4646, 0.8523, 0.4646, 0.8523, 0.4646, 0.8708, 0.4646, 0.8708, 0.4881, 0.8523, 0.4881, 0.8386, 0.4646, 0.8523, 0.4646, 0.8523, 0.4881, 0.8386, 0.4881, 0.8386, 0.5724, 0.8523, 0.5724, 0.8523, 0.5876, 0.8386, 0.5876, 0.8523, 0.5724, 0.8708, 0.5724, 0.8708, 0.5876, 0.8523, 0.5876, 0.8523, 0.5876, 0.8708, 0.5876, 0.8708, 0.6012, 0.8523, 0.6012, 0.8386, 0.5876, 0.8523, 0.5876, 0.8523, 0.6012, 0.8386, 0.6012, 0.8386, 0.6012, 0.8523, 0.6012, 0.8523, 0.6247, 0.8386, 0.6247, 0.8523, 0.6012, 0.8708, 0.6012, 0.8708, 0.6247, 0.8523, 0.6247, 0.8523, 0.6247, 0.8708, 0.6247, 0.8708, 0.6481, 0.8523, 0.6481, 0.8386, 0.6247, 0.8523, 0.6247, 0.8523, 0.6481, 0.8386, 0.6481, 0.9105, 0.5047, 0.9138, 0.5047, 0.9141, 0.5447, 0.9058, 0.5447, 0.9138, 0.5047, 0.917, 0.5047, 0.9254, 0.5447, 0.9141, 0.5447, 0.9141, 0.5447, 0.9254, 0.5447, 0.917, 0.5847, 0.9138, 0.5847, 0.9058, 0.5447, 0.9141, 0.5447, 0.9138, 0.5847, 0.9105, 0.5847, 0.917, 0.5047, 0.9505, 0.5047, 0.9505, 0.5447, 0.9254, 0.5447, 0.9505, 0.5047, 0.984, 0.5047, 0.9756, 0.5447, 0.9505, 0.5447, 0.9505, 0.5447, 0.9756, 0.5447, 0.984, 0.5847, 0.9505, 0.5847, 0.9254, 0.5447, 0.9505, 0.5447, 0.9505, 0.5847, 0.917, 0.5847, 0.7505, 0.5047, 0.7537, 0.5047, 0.7546, 0.5447, 0.7505, 0.5447, 0.7537, 0.5047, 0.757, 0.5047, 0.7654, 0.5447, 0.7546, 0.5447, 0.7546, 0.5447, 0.7654, 0.5447, 0.757, 0.5847, 0.7537, 0.5847, 0.7505, 0.5447, 0.7546, 0.5447, 0.7537, 0.5847, 0.7505, 0.5847, 0.757, 0.5047, 0.7905, 0.5047, 0.7905, 0.5447, 0.7654, 0.5447, 0.7905, 0.5047, 0.824, 0.5047, 0.8156, 0.5447, 0.7905, 0.5447, 0.7905, 0.5447, 0.8156, 0.5447, 0.824, 0.5847, 0.7905, 0.5847, 0.7654, 0.5447, 0.7905, 0.5447, 0.7905, 0.5847, 0.757, 0.5847, 0.8708, 0.5724, 0.8904, 0.5734, 0.8905, 0.5877, 0.8708, 0.5876, 0.8904, 0.5734, 0.9105, 0.5847, 0.9105, 0.5879, 0.8905, 0.5877, 0.8905, 0.5877, 0.9105, 0.5879, 0.9105, 0.5912, 0.8905, 0.6004, 0.8708, 0.5876, 0.8905, 0.5877, 0.8905, 0.6004, 0.8708, 0.6012, 0.8708, 0.6012, 0.8905, 0.6004, 0.8905, 0.6247, 0.8708, 0.6247, 0.8905, 0.6004, 0.9105, 0.5912, 0.9105, 0.6247, 0.8905, 0.6247, 0.8905, 0.6247, 0.9105, 0.6247, 0.9105, 0.6581, 0.8905, 0.6489, 0.8708, 0.6247, 0.8905, 0.6247, 0.8905, 0.6489, 0.8708, 0.6481, 0.8708, 0.4124, 0.8905, 0.4134, 0.8905, 0.4277, 0.8708, 0.4276, 0.8905, 0.4134, 0.9105, 0.4246, 0.9105, 0.4279, 0.8905, 0.4277, 0.8905, 0.4277, 0.9105, 0.4279, 0.9105, 0.4312, 0.8905, 0.4404, 0.8708, 0.4276, 0.8905, 0.4277, 0.8905, 0.4404, 0.8708, 0.4412, 0.8708, 0.4412, 0.8905, 0.4404, 0.8905, 0.4646, 0.8708, 0.4646, 0.8905, 0.4404, 0.9105, 0.4312, 0.9105, 0.4646, 0.8905, 0.4646, 0.8905, 0.4646, 0.9105, 0.4646, 0.9105, 0.4981, 0.8905, 0.4889, 0.8708, 0.4646, 0.8905, 0.4646, 0.8905, 0.4889, 0.8708, 0.4881])
me_cube_001.materials.append(mat_canon)
me_cube_001.update()
me_cube_002 = bpy.data.meshes.new('Cube.002')
me_cube_002.from_pydata([(1.175, -1.018, -1.506), (1.175, -1.018, 0.5305), (1.175, 1.018, -1.506), (1.175, 1.018, 0.5305), (1.794, -1.018, -1.506), (1.794, -1.018, 0.5305), (1.794, 1.018, -1.506), (1.794, 1.018, 0.5305), (1.608, 1.357, -1.845), (1.36, 1.357, -1.845), (1.36, 1.357, 0.8698), (1.608, 1.357, 0.8698), (1.36, -1.357, -1.845), (1.608, -1.357, -1.845), (1.608, -1.357, 0.8698), (1.36, -1.357, 0.8698), (1.161, 0.0, -1.729), (1.161, -1.241, -0.4877), (1.161, 7.451e-09, 0.7536), (1.161, 1.241, -0.4877), (1.244, 1.299, -1.787), (1.724, 1.299, 0.8117), (1.808, 1.241, -0.4877), (1.808, 5.588e-09, -1.729), (1.808, -1.863e-09, 0.7536), (1.808, -1.241, -0.4877), (1.724, -1.299, -1.787), (1.244, -1.299, 0.8117), (1.724, 1.299, -1.787), (1.484, 1.357, -1.845), (1.244, 1.299, 0.8117), (1.484, 1.357, 0.8698), (1.244, -1.299, -1.787), (1.484, -1.357, -1.845), (1.724, -1.299, 0.8117), (1.484, -1.357, 0.8698), (1.608, 0.0, 1.379), (1.36, 1.863e-09, 1.379), (1.36, 0.0, -2.354), (1.608, 1.863e-09, -2.354), (1.608, -1.867, -0.4877), (1.36, -1.867, -0.4877), (1.36, 1.867, -0.4877), (1.608, 1.867, -0.4877), (1.133, -3.725e-08, -0.4877), (1.726, 1.788, -0.4877), (1.836, 5.588e-09, -0.4877), (1.243, -1.788, -0.4877), (1.726, -1.863e-09, -2.276), (1.243, -7.451e-09, 1.3), (1.726, 1.676e-08, 1.3), (1.484, -5.588e-09, 1.379), (1.243, 9.313e-09, -2.276), (1.484, 9.313e-09, -2.354), (1.726, -1.788, -0.4877), (1.484, -1.867, -0.4877), (1.243, 1.788, -0.4877), (1.484, 1.867, -0.4877)], [], [(0, 17, 44, 16), (17, 1, 18, 44), (44, 18, 3, 19), (16, 44, 19, 2), (8, 43, 45, 28), (43, 11, 21, 45), (45, 21, 7, 22), (28, 45, 22, 6), (6, 22, 46, 23), (22, 7, 24, 46), (46, 24, 5, 25), (23, 46, 25, 4), (12, 41, 47, 32), (41, 15, 27, 47), (47, 27, 1, 17), (32, 47, 17, 0), (8, 28, 48, 39), (28, 6, 23, 48), (48, 23, 4, 26), (39, 48, 26, 13), (10, 30, 49, 37), (30, 3, 18, 49), (49, 18, 1, 27), (37, 49, 27, 15), (7, 21, 50, 24), (21, 11, 36, 50), (50, 36, 14, 34), (24, 50, 34, 5), (11, 31, 51, 36), (31, 10, 37, 51), (51, 37, 15, 35), (36, 51, 35, 14), (2, 20, 52, 16), (20, 9, 38, 52), (52, 38, 12, 32), (16, 52, 32, 0), (9, 29, 53, 38), (29, 8, 39, 53), (53, 39, 13, 33), (38, 53, 33, 12), (4, 25, 54, 26), (25, 5, 34, 54), (54, 34, 14, 40), (26, 54, 40, 13), (13, 40, 55, 33), (40, 14, 35, 55), (55, 35, 15, 41), (33, 55, 41, 12), (2, 19, 56, 20), (19, 3, 30, 56), (56, 30, 10, 42), (20, 56, 42, 9), (9, 42, 57, 29), (42, 10, 31, 57), (57, 31, 11, 43), (29, 57, 43, 8)])
me_cube_002.polygons.foreach_set('use_smooth', [True] * 56)
_uv = me_cube_002.uv_layers.new(name='UVMap')
_uv.uv.foreach_set('vector', [0.8344, 0.6795, 0.8736, 0.6795, 0.8736, 0.718, 0.8344, 0.7187, 0.8736, 0.6795, 0.9128, 0.6795, 0.9128, 0.7187, 0.8736, 0.718, 0.8736, 0.718, 0.9128, 0.7187, 0.9128, 0.7579, 0.8736, 0.7507, 0.8344, 0.7187, 0.8736, 0.718, 0.8736, 0.7507, 0.8344, 0.7579, 0.8344, 0.8102, 0.8736, 0.8102, 0.8736, 0.824, 0.8344, 0.8233, 0.8736, 0.8102, 0.9128, 0.8102, 0.9128, 0.8233, 0.8736, 0.824, 0.8736, 0.824, 0.9128, 0.8233, 0.9128, 0.8364, 0.8736, 0.8437, 0.8344, 0.8233, 0.8736, 0.824, 0.8736, 0.8437, 0.8344, 0.8364, 0.8344, 0.8364, 0.8736, 0.8437, 0.8736, 0.8756, 0.8416, 0.8756, 0.8736, 0.8437, 0.9128, 0.8364, 0.9056, 0.8756, 0.8736, 0.8756, 0.8736, 0.8756, 0.9056, 0.8756, 0.9128, 0.9148, 0.8736, 0.9076, 0.8416, 0.8756, 0.8736, 0.8756, 0.8736, 0.9076, 0.8344, 0.9148, 0.8344, 0.9672, 0.8736, 0.9672, 0.8736, 0.9802, 0.8344, 0.9802, 0.8736, 0.9672, 0.9128, 0.9672, 0.9128, 0.9802, 0.8736, 0.9802, 0.8736, 0.9802, 0.9128, 0.9802, 0.9128, 0.9933, 0.8736, 0.9933, 0.8344, 0.9802, 0.8736, 0.9802, 0.8736, 0.9933, 0.8344, 0.9933, 0.8082, 0.8364, 0.8213, 0.8364, 0.822, 0.8756, 0.8082, 0.8756, 0.8213, 0.8364, 0.8344, 0.8364, 0.8416, 0.8756, 0.822, 0.8756, 0.822, 0.8756, 0.8416, 0.8756, 0.8344, 0.9148, 0.8213, 0.9148, 0.8082, 0.8756, 0.822, 0.8756, 0.8213, 0.9148, 0.8082, 0.9148, 0.9651, 0.8364, 0.9782, 0.8364, 0.9782, 0.8756, 0.9651, 0.8756, 0.9782, 0.8364, 0.9913, 0.8364, 0.9913, 0.8756, 0.9782, 0.8756, 0.9782, 0.8756, 0.9913, 0.8756, 0.9913, 0.9148, 0.9782, 0.9148, 0.9651, 0.8756, 0.9782, 0.8756, 0.9782, 0.9148, 0.9651, 0.9148, 0.9128, 0.8364, 0.9259, 0.8364, 0.9252, 0.8756, 0.9056, 0.8756, 0.9259, 0.8364, 0.939, 0.8364, 0.939, 0.8756, 0.9252, 0.8756, 0.9252, 0.8756, 0.939, 0.8756, 0.939, 0.9148, 0.9259, 0.9148, 0.9056, 0.8756, 0.9252, 0.8756, 0.9259, 0.9148, 0.9128, 0.9148, 0.939, 0.8364, 0.9521, 0.8364, 0.9521, 0.8756, 0.939, 0.8756, 0.9521, 0.8364, 0.9651, 0.8364, 0.9651, 0.8756, 0.9521, 0.8756, 0.9521, 0.8756, 0.9651, 0.8756, 0.9651, 0.9148, 0.9521, 0.9148, 0.939, 0.8756, 0.9521, 0.8756, 0.9521, 0.9148, 0.939, 0.9148, 0.7559, 0.8364, 0.769, 0.8364, 0.769, 0.8756, 0.7559, 0.8756, 0.769, 0.8364, 0.7821, 0.8364, 0.7821, 0.8756, 0.769, 0.8756, 0.769, 0.8756, 0.7821, 0.8756, 0.7821, 0.9148, 0.769, 0.9148, 0.7559, 0.8756, 0.769, 0.8756, 0.769, 0.9148, 0.7559, 0.9148, 0.7821, 0.8364, 0.7951, 0.8364, 0.7951, 0.8756, 0.7821, 0.8756, 0.7951, 0.8364, 0.8082, 0.8364, 0.8082, 0.8756, 0.7951, 0.8756, 0.7951, 0.8756, 0.8082, 0.8756, 0.8082, 0.9148, 0.7951, 0.9148, 0.7821, 0.8756, 0.7951, 0.8756, 0.7951, 0.9148, 0.7821, 0.9148, 0.8344, 0.9148, 0.8736, 0.9076, 0.8736, 0.9272, 0.8344, 0.9279, 0.8736, 0.9076, 0.9128, 0.9148, 0.9128, 0.9279, 0.8736, 0.9272, 0.8736, 0.9272, 0.9128, 0.9279, 0.9128, 0.941, 0.8736, 0.941, 0.8344, 0.9279, 0.8736, 0.9272, 0.8736, 0.941, 0.8344, 0.941, 0.8344, 0.941, 0.8736, 0.941, 0.8736, 0.9541, 0.8344, 0.9541, 0.8736, 0.941, 0.9128, 0.941, 0.9128, 0.9541, 0.8736, 0.9541, 0.8736, 0.9541, 0.9128, 0.9541, 0.9128, 0.9672, 0.8736, 0.9672, 0.8344, 0.9541, 0.8736, 0.9541, 0.8736, 0.9672, 0.8344, 0.9672, 0.8344, 0.7579, 0.8736, 0.7507, 0.8736, 0.7703, 0.8344, 0.771, 0.8736, 0.7507, 0.9128, 0.7579, 0.9128, 0.771, 0.8736, 0.7703, 0.8736, 0.7703, 0.9128, 0.771, 0.9128, 0.7841, 0.8736, 0.7841, 0.8344, 0.771, 0.8736, 0.7703, 0.8736, 0.7841, 0.8344, 0.7841, 0.8344, 0.7841, 0.8736, 0.7841, 0.8736, 0.7972, 0.8344, 0.7972, 0.8736, 0.7841, 0.9128, 0.7841, 0.9128, 0.7972, 0.8736, 0.7972, 0.8736, 0.7972, 0.9128, 0.7972, 0.9128, 0.8102, 0.8736, 0.8102, 0.8344, 0.7972, 0.8736, 0.7972, 0.8736, 0.8102, 0.8344, 0.8102])
me_cube_002.materials.append(mat_canon)
me_cube_002.update()
me_cube_003 = bpy.data.meshes.new('Cube.003')
me_cube_003.from_pydata([(1.175, -1.018, -1.506), (1.175, -1.018, 0.5305), (1.175, 1.018, -1.506), (1.175, 1.018, 0.5305), (1.794, -1.018, -1.506), (1.794, -1.018, 0.5305), (1.794, 1.018, -1.506), (1.794, 1.018, 0.5305), (1.608, 1.357, -1.845), (1.36, 1.357, -1.845), (1.36, 1.357, 0.8698), (1.608, 1.357, 0.8698), (1.36, -1.357, -1.845), (1.608, -1.357, -1.845), (1.608, -1.357, 0.8698), (1.36, -1.357, 0.8698), (1.161, 0.0, -1.729), (1.161, -1.241, -0.4877), (1.161, 7.451e-09, 0.7536), (1.161, 1.241, -0.4877), (1.244, 1.299, -1.787), (1.724, 1.299, 0.8117), (1.808, 1.241, -0.4877), (1.808, 5.588e-09, -1.729), (1.808, -1.863e-09, 0.7536), (1.808, -1.241, -0.4877), (1.724, -1.299, -1.787), (1.244, -1.299, 0.8117), (1.724, 1.299, -1.787), (1.484, 1.357, -1.845), (1.244, 1.299, 0.8117), (1.484, 1.357, 0.8698), (1.244, -1.299, -1.787), (1.484, -1.357, -1.845), (1.724, -1.299, 0.8117), (1.484, -1.357, 0.8698), (1.608, 0.0, 1.379), (1.36, 1.863e-09, 1.379), (1.36, 0.0, -2.354), (1.608, 1.863e-09, -2.354), (1.608, -1.867, -0.4877), (1.36, -1.867, -0.4877), (1.36, 1.867, -0.4877), (1.608, 1.867, -0.4877), (1.133, -3.725e-08, -0.4877), (1.726, 1.788, -0.4877), (1.836, 5.588e-09, -0.4877), (1.243, -1.788, -0.4877), (1.726, -1.863e-09, -2.276), (1.243, -7.451e-09, 1.3), (1.726, 1.676e-08, 1.3), (1.484, -5.588e-09, 1.379), (1.243, 9.313e-09, -2.276), (1.484, 9.313e-09, -2.354), (1.726, -1.788, -0.4877), (1.484, -1.867, -0.4877), (1.243, 1.788, -0.4877), (1.484, 1.867, -0.4877)], [], [(0, 17, 44, 16), (17, 1, 18, 44), (44, 18, 3, 19), (16, 44, 19, 2), (8, 43, 45, 28), (43, 11, 21, 45), (45, 21, 7, 22), (28, 45, 22, 6), (6, 22, 46, 23), (22, 7, 24, 46), (46, 24, 5, 25), (23, 46, 25, 4), (12, 41, 47, 32), (41, 15, 27, 47), (47, 27, 1, 17), (32, 47, 17, 0), (8, 28, 48, 39), (28, 6, 23, 48), (48, 23, 4, 26), (39, 48, 26, 13), (10, 30, 49, 37), (30, 3, 18, 49), (49, 18, 1, 27), (37, 49, 27, 15), (7, 21, 50, 24), (21, 11, 36, 50), (50, 36, 14, 34), (24, 50, 34, 5), (11, 31, 51, 36), (31, 10, 37, 51), (51, 37, 15, 35), (36, 51, 35, 14), (2, 20, 52, 16), (20, 9, 38, 52), (52, 38, 12, 32), (16, 52, 32, 0), (9, 29, 53, 38), (29, 8, 39, 53), (53, 39, 13, 33), (38, 53, 33, 12), (4, 25, 54, 26), (25, 5, 34, 54), (54, 34, 14, 40), (26, 54, 40, 13), (13, 40, 55, 33), (40, 14, 35, 55), (55, 35, 15, 41), (33, 55, 41, 12), (2, 19, 56, 20), (19, 3, 30, 56), (56, 30, 10, 42), (20, 56, 42, 9), (9, 42, 57, 29), (42, 10, 31, 57), (57, 31, 11, 43), (29, 57, 43, 8)])
me_cube_003.polygons.foreach_set('use_smooth', [True] * 56)
_uv = me_cube_003.uv_layers.new(name='UVMap')
_uv.uv.foreach_set('vector', [0.8473, 0.7342, 0.8767, 0.7342, 0.8767, 0.7631, 0.8473, 0.7636, 0.8767, 0.7342, 0.9061, 0.7342, 0.9061, 0.7636, 0.8767, 0.7631, 0.8767, 0.7631, 0.9061, 0.7636, 0.9061, 0.793, 0.8767, 0.7876, 0.8473, 0.7636, 0.8767, 0.7631, 0.8767, 0.7876, 0.8473, 0.793, 0.8473, 0.8323, 0.8767, 0.8323, 0.8767, 0.8426, 0.8473, 0.8421, 0.8767, 0.8323, 0.9061, 0.8323, 0.9061, 0.8421, 0.8767, 0.8426, 0.8767, 0.8426, 0.9061, 0.8421, 0.9061, 0.8519, 0.8767, 0.8573, 0.8473, 0.8421, 0.8767, 0.8426, 0.8767, 0.8573, 0.8473, 0.8519, 0.8473, 0.8519, 0.8767, 0.8573, 0.8767, 0.8813, 0.8527, 0.8813, 0.8767, 0.8573, 0.9061, 0.8519, 0.9007, 0.8813, 0.8767, 0.8813, 0.8767, 0.8813, 0.9007, 0.8813, 0.9061, 0.9108, 0.8767, 0.9053, 0.8527, 0.8813, 0.8767, 0.8813, 0.8767, 0.9053, 0.8473, 0.9108, 0.8473, 0.95, 0.8767, 0.95, 0.8767, 0.9598, 0.8473, 0.9598, 0.8767, 0.95, 0.9061, 0.95, 0.9061, 0.9598, 0.8767, 0.9598, 0.8767, 0.9598, 0.9061, 0.9598, 0.9061, 0.9696, 0.8767, 0.9696, 0.8473, 0.9598, 0.8767, 0.9598, 0.8767, 0.9696, 0.8473, 0.9696, 0.8277, 0.8519, 0.8375, 0.8519, 0.838, 0.8813, 0.8277, 0.8813, 0.8375, 0.8519, 0.8473, 0.8519, 0.8527, 0.8813, 0.838, 0.8813, 0.838, 0.8813, 0.8527, 0.8813, 0.8473, 0.9108, 0.8375, 0.9108, 0.8277, 0.8813, 0.838, 0.8813, 0.8375, 0.9108, 0.8277, 0.9108, 0.9454, 0.8519, 0.9552, 0.8519, 0.9552, 0.8813, 0.9454, 0.8813, 0.9552, 0.8519, 0.965, 0.8519, 0.965, 0.8813, 0.9552, 0.8813, 0.9552, 0.8813, 0.965, 0.8813, 0.965, 0.9108, 0.9552, 0.9108, 0.9454, 0.8813, 0.9552, 0.8813, 0.9552, 0.9108, 0.9454, 0.9108, 0.9061, 0.8519, 0.9159, 0.8519, 0.9154, 0.8813, 0.9007, 0.8813, 0.9159, 0.8519, 0.9257, 0.8519, 0.9257, 0.8813, 0.9154, 0.8813, 0.9154, 0.8813, 0.9257, 0.8813, 0.9257, 0.9108, 0.9159, 0.9108, 0.9007, 0.8813, 0.9154, 0.8813, 0.9159, 0.9108, 0.9061, 0.9108, 0.9257, 0.8519, 0.9356, 0.8519, 0.9356, 0.8813, 0.9257, 0.8813, 0.9356, 0.8519, 0.9454, 0.8519, 0.9454, 0.8813, 0.9356, 0.8813, 0.9356, 0.8813, 0.9454, 0.8813, 0.9454, 0.9108, 0.9356, 0.9108, 0.9257, 0.8813, 0.9356, 0.8813, 0.9356, 0.9108, 0.9257, 0.9108, 0.7884, 0.8519, 0.7982, 0.8519, 0.7982, 0.8813, 0.7884, 0.8813, 0.7982, 0.8519, 0.808, 0.8519, 0.808, 0.8813, 0.7982, 0.8813, 0.7982, 0.8813, 0.808, 0.8813, 0.808, 0.9108, 0.7982, 0.9108, 0.7884, 0.8813, 0.7982, 0.8813, 0.7982, 0.9108, 0.7884, 0.9108, 0.808, 0.8519, 0.8178, 0.8519, 0.8178, 0.8813, 0.808, 0.8813, 0.8178, 0.8519, 0.8277, 0.8519, 0.8277, 0.8813, 0.8178, 0.8813, 0.8178, 0.8813, 0.8277, 0.8813, 0.8277, 0.9108, 0.8178, 0.9108, 0.808, 0.8813, 0.8178, 0.8813, 0.8178, 0.9108, 0.808, 0.9108, 0.8473, 0.9108, 0.8767, 0.9053, 0.8767, 0.92, 0.8473, 0.9206, 0.8767, 0.9053, 0.9061, 0.9108, 0.9061, 0.9206, 0.8767, 0.92, 0.8767, 0.92, 0.9061, 0.9206, 0.9061, 0.9304, 0.8767, 0.9304, 0.8473, 0.9206, 0.8767, 0.92, 0.8767, 0.9304, 0.8473, 0.9304, 0.8473, 0.9304, 0.8767, 0.9304, 0.8767, 0.9402, 0.8473, 0.9402, 0.8767, 0.9304, 0.9061, 0.9304, 0.9061, 0.9402, 0.8767, 0.9402, 0.8767, 0.9402, 0.9061, 0.9402, 0.9061, 0.95, 0.8767, 0.95, 0.8473, 0.9402, 0.8767, 0.9402, 0.8767, 0.95, 0.8473, 0.95, 0.8473, 0.793, 0.8767, 0.7876, 0.8767, 0.8023, 0.8473, 0.8028, 0.8767, 0.7876, 0.9061, 0.793, 0.9061, 0.8028, 0.8767, 0.8023, 0.8767, 0.8023, 0.9061, 0.8028, 0.9061, 0.8127, 0.8767, 0.8127, 0.8473, 0.8028, 0.8767, 0.8023, 0.8767, 0.8127, 0.8473, 0.8127, 0.8473, 0.8127, 0.8767, 0.8127, 0.8767, 0.8225, 0.8473, 0.8225, 0.8767, 0.8127, 0.9061, 0.8127, 0.9061, 0.8225, 0.8767, 0.8225, 0.8767, 0.8225, 0.9061, 0.8225, 0.9061, 0.8323, 0.8767, 0.8323, 0.8473, 0.8225, 0.8767, 0.8225, 0.8767, 0.8323, 0.8473, 0.8323])
me_cube_003.materials.append(mat_canon)
me_cube_003.update()

# ---- objects
ob_cube = bpy.data.objects.new('Cube', me_cube)
ob_light = bpy.data.objects.new('Light', light_light)
ob_camera = bpy.data.objects.new('Camera', cam_camera)
ob_cube_001 = bpy.data.objects.new('Cube.001', me_cube_001)
ob_cube_002 = bpy.data.objects.new('Cube.002', me_cube_002)
ob_cube_003 = bpy.data.objects.new('Cube.003', me_cube_003)

# ---- transforms, parenting, visibility, modifiers, constraints
ob_cube.location = (0.0, 0.0, 0.0)
ob_cube.scale = (3.0, 3.0, 5.041)
ob_cube.lock_rotations_4d = False
ob_cube.empty_display_type = 'ARROWS'
ob_cube.lineart.crease_threshold = 0.0
ob_light.location = (4.076, 1.005, 5.904)
ob_light.rotation_euler = (0.6503, 0.05522, 1.866)
ob_light.lock_rotations_4d = False
ob_light.empty_display_type = 'ARROWS'
ob_light.color = (0.0, 0.0, 0.0, 0.0)
ob_light.lineart.crease_threshold = 0.0
ob_camera.location = (7.359, -6.926, 4.958)
ob_camera.rotation_euler = (1.109, 0.0, 0.8149)
ob_camera.lock_rotations_4d = False
ob_camera.empty_display_type = 'ARROWS'
ob_camera.color = (0.0, 0.0, 0.0, 0.0)
ob_camera.display_type = 'WIRE'
ob_camera.lineart.crease_threshold = 0.0
ob_cube_001.location = (-3.572, 3.792e-09, -5.083)
_m = ob_cube_001.modifiers.new('Mirror', 'MIRROR')
_m.mirror_object = ob_cube
ob_cube_002.location = (-5.979, -5.485e-08, -2.968)
ob_cube_002.rotation_euler = (0.0, 0.1001, 0.0)
_m = ob_cube_002.modifiers.new('Mirror', 'MIRROR')
_m.mirror_object = ob_cube
ob_cube_003.location = (-5.691, -5.485e-08, -2.996)
ob_cube_003.rotation_euler = (0.0, 0.1001, 0.0)
ob_cube_003.scale = (0.5888, 0.5888, 0.5888)
_m = ob_cube_003.modifiers.new('Mirror', 'MIRROR')
_m.mirror_object = ob_cube

# ---- collection membership
col_collection.objects.link(ob_cube)
col_collection.objects.link(ob_light)
col_collection.objects.link(ob_camera)
col_collection.objects.link(ob_cube_001)
col_collection.objects.link(ob_cube_002)
col_collection.objects.link(ob_cube_003)

# ---- scene / render settings (as saved in the file)
scene.camera = ob_camera
scene.frame_start = 1; scene.frame_end = 250; scene.frame_set(1)
scene.render.engine = 'BLENDER_EEVEE_NEXT'
scene.cycles.sampling_pattern = 'TABULATED_SOBOL'
scene.cycles.use_light_tree = False
scene.view_settings.view_transform = 'Filmic'
bpy.context.view_layer.update()
